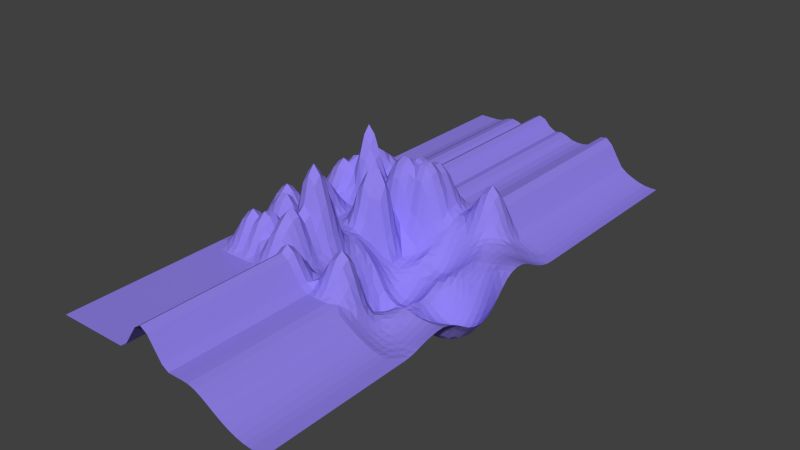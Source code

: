 # Source: floorScene.blend  (saved by Blender 2.75.0; exported with 4.5.12 LTS)
import bpy
from mathutils import Matrix  # noqa: F401  (used for matrix-valued properties, if any)

bpy.ops.wm.read_factory_settings(use_empty=True)
scene = bpy.context.scene
scene.name = 'Scene'

# ---- collections
col_collection_1 = bpy.data.collections.new('Collection 1'); scene.collection.children.link(col_collection_1)

# ---- materials (node trees are filled in below, after node groups)
mat_floorscene = bpy.data.materials.new('floorScene')
mat_floorscene.alpha_threshold = 0.0
mat_floorscene.use_transparent_shadow = False
mat_floorscene.diffuse_color = (0.2779, 0.2183, 0.8, 1.0)
mat_floorscene.roughness = 0.5

# ---- material node trees

# ---- world
world_world = bpy.data.worlds.new('World'); scene.world = world_world
world_world.color = (0.05088, 0.05088, 0.05088)
world_world.use_sun_shadow = False
world_world.sun_shadow_jitter_overblur = 0.0
world_world.cycles.sampling_method = 'MANUAL'
world_world.cycles.sample_map_resolution = 256

# ---- meshes
me_plane = bpy.data.meshes.new('Plane')
me_plane.from_pydata([(-1.0, -1.0, 0.0), (1.0, -1.0, -0.2393), (-1.0, 1.0, 0.0), (1.0, 1.0, -0.2393), (-1.0, 0.0, 0.01123), (0.0, -1.0, 0.1318), (1.0, 0.0, -0.3681), (0.0, 1.0, 0.04008), (0.0, 0.0, -0.3368), (-1.0, -0.5, 0.0), (0.5, -1.0, -0.088), (1.0, 0.5, -0.07914), (-0.5, 1.0, 0.01123), (-1.0, 0.5, 0.1586), (-0.5, -1.0, 0.0), (1.0, -0.5, -0.1734), (0.5, 1.0, 0.07778), (0.0, 0.5, -0.1023), (0.0, -0.5, -0.1935), (-0.5, 0.0, 0.0), (0.5, 0.0, -0.5066), (0.5, -0.5, -0.2233), (-0.5, -0.5, 0.1716), (-0.5, 0.5, 0.1665), (0.5, 0.5, -0.1826), (-1.0, -0.75, 0.0), (0.75, -1.0, -0.2167), (1.0, 0.75, -0.1923), (-0.75, 1.0, 0.01123), (-1.0, 0.25, 0.01123), (-0.25, -1.0, 0.1318), (1.0, -0.25, -0.2864), (0.25, 1.0, 0.01123), (0.0, 0.75, 0.3266), (0.0, -0.25, -0.3317), (-0.75, 0.0, 0.1318), (0.25, 0.0, -0.5183), (-1.0, -0.25, 0.1318), (0.25, -1.0, 0.0002848), (1.0, 0.25, -0.1774), (-0.25, 1.0, 0.146), (-1.0, 0.75, 0.0), (-0.75, -1.0, 0.0), (1.0, -0.75, -0.2047), (0.75, 1.0, -0.1923), (0.0, 0.25, -0.3347), (0.0, -0.75, -0.01869), (-0.25, 0.0, -0.03586), (0.75, 0.0, -0.5843), (0.5, -0.25, -0.4014), (0.5, -0.75, -0.157), (0.25, -0.5, -0.3546), (0.75, -0.5, -0.1742), (-0.5, -0.25, 0.1716), (-0.5, -0.75, 0.1629), (-0.75, -0.5, 0.1629), (-0.25, -0.5, 0.1716), (-0.5, 0.75, 0.1665), (-0.5, 0.25, 0.004494), (-0.75, 0.5, 0.2308), (-0.25, 0.5, 0.2806), (0.5, 0.75, 0.09889), (0.5, 0.25, -0.3468), (0.25, 0.5, -0.2272), (0.75, 0.5, -0.1169), (0.75, 0.25, -0.3897), (0.25, 0.25, -0.3886), (0.25, 0.75, 0.01064), (-0.25, 0.25, 0.4672), (-0.75, 0.25, 0.1318), (-0.75, 0.75, 0.1767), (-0.25, -0.75, 0.1629), (-0.75, -0.75, 0.2623), (-0.75, -0.25, 0.1629), (0.75, -0.75, -0.2377), (0.25, -0.75, 0.3091), (0.25, -0.25, -0.5466), (0.75, -0.25, -0.4753), (-0.25, -0.25, 0.1716), (-0.25, 0.75, 0.2999), (0.75, 0.75, -0.1314), (-1.0, -0.875, 0.0), (0.875, -1.0, -0.2387), (1.0, 0.875, -0.2333), (-0.875, 1.0, 0.0), (-1.0, 0.125, 0.05297), (-0.125, -1.0, 0.2623), (1.0, -0.125, -0.3518), (0.125, 1.0, 0.0), (0.0, 0.875, 0.2685), (0.0, -0.125, -0.3369), (-0.875, 0.0, 0.1318), (0.125, 0.0, -0.4963), (-1.0, -0.375, 0.01123), (0.375, -1.0, -0.01962), (1.0, 0.375, -0.08995), (-0.375, 1.0, 0.1348), (-1.0, 0.625, 0.06886), (-0.625, -1.0, 0.0), (1.0, -0.625, -0.1798), (0.625, 1.0, -0.1178), (0.0, 0.375, -0.2958), (0.0, -0.625, -0.1182), (-0.375, 0.0, 0.004494), (0.625, 0.0, -0.5618), (0.5, -0.125, -0.4718), (0.5, -0.625, -0.1911), (0.125, -0.5, -0.3102), (0.625, -0.5, -0.1531), (-0.5, -0.125, 0.006294), (-0.5, -0.625, 0.1992), (-0.875, -0.5, 0.06886), (-0.375, -0.5, 0.3897), (-0.5, 0.875, 0.1393), (-0.5, 0.375, 0.01272), (-0.875, 0.5, 0.3091), (-0.375, 0.5, 0.2376), (0.5, 0.875, 0.2364), (0.5, 0.375, -0.2564), (0.125, 0.5, -0.1953), (0.625, 0.5, -0.1312), (-1.0, -0.625, 0.0), (0.625, -1.0, -0.1633), (1.0, 0.625, -0.1292), (-0.625, 1.0, 0.05297), (-1.0, 0.375, 0.06886), (-0.375, -1.0, 0.0002848), (1.0, -0.375, -0.2139), (0.375, 1.0, 0.1216), (0.0, 0.625, 0.3455), (0.0, -0.375, -0.2674), (-0.625, 0.0, 0.01123), (0.375, 0.0, -0.4245), (-1.0, -0.125, 0.1318), (0.125, -1.0, 0.0), (1.0, 0.125, -0.3038), (-0.125, 1.0, 0.0476), (-1.0, 0.875, 0.0), (-0.875, -1.0, 0.0), (1.0, -0.875, -0.2355), (0.875, 1.0, -0.2333), (0.0, 0.125, -0.3647), (0.0, -0.875, 0.1318), (-0.125, 0.0, -0.1732), (0.875, 0.0, -0.5327), (0.5, -0.375, -0.3066), (0.5, -0.875, -0.1302), (0.375, -0.5, -0.3278), (0.875, -0.5, -0.1849), (-0.5, -0.375, 0.3897), (-0.5, -0.875, 0.06886), (-0.625, -0.5, 0.1027), (-0.125, -0.5, -0.05947), (-0.5, 0.625, 0.189), (-0.5, 0.125, 0.004839), (-0.625, 0.5, 0.3554), (-0.125, 0.5, 0.02582), (0.5, 0.625, -0.082), (0.5, 0.125, -0.4617), (0.375, 0.5, -0.2353), (0.875, 0.5, -0.09186), (0.75, 0.375, -0.1813), (0.75, 0.125, -0.5421), (0.625, 0.25, -0.3801), (0.875, 0.25, -0.3075), (0.25, 0.375, -0.3419), (0.25, 0.125, -0.4722), (0.125, 0.25, -0.3644), (0.375, 0.25, -0.35), (0.25, 0.875, 0.05297), (0.25, 0.625, -0.07715), (0.125, 0.75, 0.05119), (0.375, 0.75, 0.13), (-0.25, 0.375, 0.06611), (-0.25, 0.125, 0.2612), (-0.375, 0.25, 0.28), (-0.125, 0.25, -0.05116), (-0.75, 0.375, 0.06886), (-0.75, 0.125, 0.2623), (-0.875, 0.25, 0.1318), (-0.625, 0.25, 0.01123), (-0.75, 0.875, 0.1318), (-0.75, 0.625, 0.3196), (-0.875, 0.75, 0.0002848), (-0.625, 0.75, 0.3554), (-0.25, -0.625, 0.1992), (-0.25, -0.875, 0.1318), (-0.375, -0.75, 0.3382), (-0.125, -0.75, 0.05295), (-0.75, -0.625, 0.2623), (-0.75, -0.875, 0.05297), (-0.875, -0.75, 0.1318), (-0.625, -0.75, 0.2623), (-0.75, -0.125, 0.1318), (-0.75, -0.375, 0.3382), (-0.875, -0.25, 0.2623), (-0.625, -0.25, 0.1027), (0.75, -0.625, -0.2084), (0.75, -0.875, -0.2465), (0.625, -0.75, -0.2169), (0.875, -0.75, -0.2331), (0.25, -0.625, 0.03839), (0.25, -0.875, 0.1586), (0.125, -0.75, 0.1298), (0.375, -0.75, 0.09355), (0.25, -0.125, -0.5412), (0.25, -0.375, -0.461), (0.125, -0.25, -0.533), (0.375, -0.25, -0.4252), (0.75, -0.125, -0.5517), (0.75, -0.375, -0.3057), (0.625, -0.25, -0.4631), (0.875, -0.25, -0.3858), (-0.25, -0.125, 0.0005682), (-0.25, -0.375, 0.3897), (-0.375, -0.25, 0.3897), (-0.125, -0.25, -0.09648), (-0.25, 0.875, 0.3347), (-0.25, 0.625, 0.4433), (-0.375, 0.75, 0.2407), (-0.125, 0.75, 0.3837), (0.75, 0.875, -0.1747), (0.75, 0.625, -0.1164), (0.625, 0.75, -0.08113), (0.875, 0.75, -0.1747), (0.875, 0.625, -0.1216), (0.625, 0.625, -0.1002), (0.625, 0.875, -0.06087), (-0.125, 0.625, 0.4204), (-0.375, 0.625, 0.3805), (-0.375, 0.875, 0.3017), (-0.125, -0.375, -0.0601), (-0.375, -0.375, 0.6951), (-0.375, -0.125, 0.01531), (0.875, -0.375, -0.2584), (0.625, -0.375, -0.3088), (0.625, -0.125, -0.5458), (0.375, -0.375, -0.4077), (0.125, -0.375, -0.431), (0.125, -0.125, -0.5055), (0.375, -0.875, 0.02664), (0.125, -0.875, 0.06886), (0.125, -0.625, -0.1001), (0.875, -0.875, -0.2453), (0.625, -0.875, -0.2064), (0.625, -0.625, -0.1829), (-0.625, -0.375, 0.2689), (-0.875, -0.375, 0.1586), (-0.875, -0.125, 0.2623), (-0.625, -0.875, 0.05297), (-0.875, -0.875, 0.01123), (-0.875, -0.625, 0.1318), (-0.125, -0.875, 0.2623), (-0.375, -0.875, 0.1586), (-0.375, -0.625, 0.4184), (-0.625, 0.625, 0.5545), (-0.875, 0.625, 0.1625), (-0.875, 0.875, 0.0), (-0.625, 0.125, 0.05297), (-0.875, 0.125, 0.2623), (-0.875, 0.375, 0.1586), (-0.125, 0.125, -0.2301), (-0.375, 0.125, 0.2862), (-0.375, 0.375, -0.008706), (0.375, 0.625, -0.087), (0.125, 0.625, -0.02481), (0.125, 0.875, 0.04279), (0.375, 0.125, -0.4026), (0.125, 0.125, -0.4558), (0.125, 0.375, -0.2595), (0.875, 0.125, -0.4776), (0.625, 0.125, -0.5236), (0.625, 0.375, -0.2141), (0.875, 0.375, -0.1158), (0.375, 0.375, -0.3337), (0.375, 0.875, 0.2612), (-0.125, 0.375, -0.2049), (-0.625, 0.375, 0.05297), (-0.625, 0.875, 0.2623), (-0.125, -0.625, -0.03054), (-0.625, -0.625, 0.3058), (-0.625, -0.125, 0.0), (0.875, -0.625, -0.2065), (0.375, -0.625, -0.1409), (0.375, -0.125, -0.4039), (0.875, -0.125, -0.5002), (-0.125, -0.125, -0.09496), (-0.125, 0.875, 0.304), (0.875, 0.875, -0.2117), (-1.0, -0.9375, 0.0), (0.9375, -1.0, -0.2395), (1.0, 0.9375, -0.2393), (-0.9375, 1.0, 0.0), (-1.0, 0.0625, 0.03938), (-0.0625, -1.0, 0.2231), (1.0, -0.0625, -0.3664), (0.0625, 1.0, 0.01123), (0.0, 0.9375, 0.1525), (0.0, -0.0625, -0.2925), (-0.9375, 0.0, 0.06886), (0.0625, 0.0, -0.4447), (-1.0, -0.4375, 0.0), (0.4375, -1.0, -0.05035), (1.0, 0.4375, -0.07622), (-0.4375, 1.0, 0.06886), (-1.0, 0.5625, 0.1318), (-0.5625, -1.0, 0.0), (1.0, -0.5625, -0.1736), (0.5625, 1.0, -0.02315), (0.0, 0.4375, -0.2528), (0.0, -0.5625, -0.1604), (-0.4375, 0.0, 0.0), (0.5625, 0.0, -0.5385), (0.5, -0.0625, -0.4905), (0.5, -0.5625, -0.2031), (0.0625, -0.5, -0.2606), (0.5625, -0.5, -0.171), (-0.5, -0.0625, 0.0), (-0.5, -0.5625, 0.1378), (-0.9375, -0.5, 0.01123), (-0.4375, -0.5, 0.3244), (-0.5, 0.9375, 0.06886), (-0.5, 0.4375, 0.08531), (-0.9375, 0.5, 0.2623), (-0.4375, 0.5, 0.129), (0.5, 0.9375, 0.1858), (0.5, 0.4375, -0.2255), (0.0625, 0.5, -0.1881), (0.5625, 0.5, -0.1515), (-1.0, -0.6875, 0.0002848), (0.6875, -1.0, -0.1937), (1.0, 0.6875, -0.1623), (-0.6875, 1.0, 0.03938), (-1.0, 0.3125, 0.01123), (-0.3125, -1.0, 0.03938), (1.0, -0.3125, -0.2467), (0.3125, 1.0, 0.0673), (0.0, 0.6875, 0.374), (0.0, -0.3125, -0.3065), (-0.6875, 0.0, 0.06886), (0.3125, 0.0, -0.4786), (-1.0, -0.1875, 0.1586), (0.1875, -1.0, 0.0), (1.0, 0.1875, -0.2438), (-0.1875, 1.0, 0.08135), (-1.0, 0.8125, 0.0), (-0.8125, -1.0, 0.0), (1.0, -0.8125, -0.2233), (0.8125, 1.0, -0.2168), (0.0, 0.1875, -0.3492), (0.0, -0.8125, 0.06679), (-0.1875, 0.0, -0.1013), (0.8125, 0.0, -0.5698), (0.5, -0.3125, -0.3548), (0.5, -0.8125, -0.1439), (0.3125, -0.5, -0.3561), (0.8125, -0.5, -0.1833), (-0.5, -0.3125, 0.3244), (-0.5, -0.8125, 0.1318), (-0.6875, -0.5, 0.1572), (-0.1875, -0.5, 0.02322), (-0.5, 0.6875, 0.1072), (-0.5, 0.1875, 0.01516), (-0.6875, 0.5, 0.3698), (-0.1875, 0.5, 0.1473), (0.5, 0.6875, -0.01367), (0.5, 0.1875, -0.4102), (0.3125, 0.5, -0.2414), (0.8125, 0.5, -0.1052), (0.75, 0.4375, -0.1319), (0.75, 0.1875, -0.4799), (0.5625, 0.25, -0.3676), (0.8125, 0.25, -0.363), (0.25, 0.4375, -0.2953), (0.25, 0.1875, -0.4346), (0.0625, 0.25, -0.3382), (0.3125, 0.25, -0.3787), (0.25, 0.9375, 0.03938), (0.25, 0.6875, -0.02375), (0.0625, 0.75, 0.1973), (0.3125, 0.75, 0.06886), (-0.25, 0.4375, 0.01714), (-0.25, 0.1875, 0.3567), (-0.4375, 0.25, 0.1066), (-0.1875, 0.25, 0.3456), (-0.75, 0.4375, 0.1318), (-0.75, 0.1875, 0.2231), (-0.9375, 0.25, 0.06886), (-0.6875, 0.25, 0.06886), (-0.75, 0.9375, 0.06886), (-0.75, 0.6875, 0.09506), (-0.9375, 0.75, 0.0), (-0.6875, 0.75, 0.3698), (-0.25, -0.5625, 0.1378), (-0.25, -0.8125, 0.1318), (-0.4375, -0.75, 0.2859), (-0.1875, -0.75, 0.05297), (-0.75, -0.5625, 0.1588), (-0.75, -0.8125, 0.1586), (-0.9375, -0.75, 0.03938), (-0.6875, -0.75, 0.2231), (-0.75, -0.0625, 0.06886), (-0.75, -0.3125, 0.2859), (-0.9375, -0.25, 0.2231), (-0.6875, -0.25, 0.1572), (0.75, -0.5625, -0.1907), (0.75, -0.8125, -0.2475), (0.5625, -0.75, -0.188), (0.8125, -0.75, -0.2389), (0.25, -0.5625, -0.2029), (0.25, -0.8125, 0.2623), (0.0625, -0.75, 0.008221), (0.3125, -0.75, 0.2587), (0.25, -0.0625, -0.4978), (0.25, -0.3125, -0.5067), (0.0625, -0.25, -0.4542), (0.3125, -0.25, -0.4954), (0.75, -0.0625, -0.5638), (0.75, -0.3125, -0.3998), (0.5625, -0.25, -0.4341), (0.8125, -0.25, -0.4466), (-0.25, -0.0625, -0.01315), (-0.25, -0.3125, 0.3244), (-0.4375, -0.25, 0.3244), (-0.1875, -0.25, 0.02401), (-0.25, 0.9375, 0.2649), (-0.25, 0.6875, 0.4106), (-0.4375, 0.75, 0.1305), (-0.1875, 0.75, 0.3088), (0.75, 0.9375, -0.1878), (0.75, 0.6875, -0.1218), (0.5625, 0.75, 0.003663), (0.8125, 0.75, -0.1545), (-1.0, -0.8125, 0.0), (0.8125, -1.0, -0.2316), (1.0, 0.8125, -0.2168), (-0.8125, 1.0, 0.0), (-1.0, 0.1875, 0.03938), (-0.1875, -1.0, 0.2231), (1.0, -0.1875, -0.3256), (0.1875, 1.0, 0.0), (0.0, 0.8125, 0.3299), (0.0, -0.1875, -0.3497), (-0.8125, 0.0, 0.1586), (0.1875, 0.0, -0.5237), (-1.0, -0.3125, 0.06886), (0.3125, -1.0, -0.002135), (1.0, 0.3125, -0.1217), (-0.3125, 1.0, 0.1678), (-1.0, 0.6875, 0.01123), (-0.6875, -1.0, 0.0), (1.0, -0.6875, -0.1902), (0.6875, 1.0, -0.1623), (0.0, 0.3125, -0.3181), (0.0, -0.6875, -0.07181), (-0.3125, 0.0, 0.003848), (0.6875, 0.0, -0.5806), (0.5, -0.1875, -0.4437), (0.5, -0.6875, -0.1746), (0.1875, -0.5, -0.3401), (0.6875, -0.5, -0.1582), (-0.5, -0.1875, 0.04141), (-0.5, -0.6875, 0.1924), (-0.8125, -0.5, 0.1318), (-0.3125, -0.5, 0.3244), (-0.5, 0.8125, 0.1798), (-0.5, 0.3125, -0.0007643), (-0.8125, 0.5, 0.2838), (-0.3125, 0.5, 0.2995), (0.5, 0.8125, 0.1974), (0.5, 0.3125, -0.2958), (0.1875, 0.5, -0.1941), (0.6875, 0.5, -0.1251), (-1.0, -0.5625, 0.0), (0.5625, -1.0, -0.1271), (1.0, 0.5625, -0.09725), (-0.5625, 1.0, 0.03938), (-1.0, 0.4375, 0.1318), (-0.4375, -1.0, 0.0), (1.0, -0.4375, -0.1892), (0.4375, 1.0, 0.1325), (0.0, 0.5625, 0.1753), (0.0, -0.4375, -0.2292), (-0.5625, 0.0, 0.0), (0.4375, 0.0, -0.4495), (-1.0, -0.0625, 0.06886), (0.0625, -1.0, 0.03938), (1.0, 0.0625, -0.3469), (-0.0625, 1.0, 0.05827), (-1.0, 0.9375, 0.0), (-0.9375, -1.0, 0.0), (1.0, -0.9375, -0.2393), (0.9375, 1.0, -0.2393), (0.0, 0.0625, -0.364), (0.0, -0.9375, 0.1586), (-0.0625, 0.0, -0.2512), (0.9375, 0.0, -0.4584), (0.5, -0.4375, -0.2625), (0.5, -0.9375, -0.1104), (0.4375, -0.5, -0.2796), (0.9375, -0.5, -0.1806), (-0.5, -0.4375, 0.3244), (-0.5, -0.9375, 0.01123), (-0.5625, -0.5, 0.08737), (-0.0625, -0.5, -0.126), (-0.5, 0.5625, 0.208), (-0.5, 0.0625, 0.0), (-0.5625, 0.5, 0.2583), (-0.0625, 0.5, -0.007069), (0.5, 0.5625, -0.129), (0.5, 0.0625, -0.4963), (0.4375, 0.5, -0.2131), (0.9375, 0.5, -0.08257), (0.75, 0.3125, -0.2763), (0.75, 0.0625, -0.577), (0.6875, 0.25, -0.389), (0.9375, 0.25, -0.2324), (0.25, 0.3125, -0.3615), (0.25, 0.0625, -0.5039), (0.1875, 0.25, -0.3874), (0.4375, 0.25, -0.3354), (0.25, 0.8125, 0.03938), (0.25, 0.5625, -0.1499), (0.1875, 0.75, -0.002378), (0.4375, 0.75, 0.1477), (-0.25, 0.3125, 0.3706), (-0.25, 0.0625, 0.06212), (-0.3125, 0.25, 0.3641), (-0.0625, 0.25, -0.3065), (-0.75, 0.3125, 0.03938), (-0.75, 0.0625, 0.2231), (-0.8125, 0.25, 0.1586), (-0.5625, 0.25, 0.0), (-0.75, 0.8125, 0.1588), (-0.75, 0.5625, 0.3499), (-0.8125, 0.75, 0.03938), (-0.5625, 0.75, 0.2583), (-0.25, -0.6875, 0.1924), (-0.25, -0.9375, 0.1586), (-0.3125, -0.75, 0.2859), (-0.0625, -0.75, 0.03016), (-0.75, -0.6875, 0.3091), (-0.75, -0.9375, 0.0002848), (-0.8125, -0.75, 0.2231), (-0.5625, -0.75, 0.226), (-0.75, -0.1875, 0.1588), (-0.75, -0.4375, 0.2859), (-0.8125, -0.25, 0.2231), (-0.5625, -0.25, 0.04141), (0.75, -0.6875, -0.2247), (0.75, -0.9375, -0.2355), (0.6875, -0.75, -0.2333), (0.9375, -0.75, -0.2208), (0.25, -0.6875, 0.2442), (0.25, -0.9375, 0.05297), (0.1875, -0.75, 0.2592), (0.4375, -0.75, -0.08102), (0.25, -0.1875, -0.5633), (0.25, -0.4375, -0.4173), (0.1875, -0.25, -0.5597), (0.4375, -0.25, -0.3816), (0.75, -0.1875, -0.5264), (0.75, -0.4375, -0.2232), (0.6875, -0.25, -0.4793), (0.9375, -0.25, -0.3378), (-0.25, -0.1875, 0.04114), (-0.25, -0.4375, 0.3244), (-0.3125, -0.25, 0.3244), (-0.0625, -0.25, -0.2151), (-0.25, 0.8125, 0.3459), (-0.25, 0.5625, 0.4106), (-0.3125, 0.75, 0.3037), (-0.0625, 0.75, 0.3873), (0.75, 0.8125, -0.1545), (0.75, 0.5625, -0.113), (0.6875, 0.75, -0.1134), (0.9375, 0.75, -0.1878), (0.875, 0.6875, -0.1471), (0.875, 0.5625, -0.1003), (0.8125, 0.625, -0.1195), (0.9375, 0.625, -0.1258), (0.625, 0.6875, -0.09302), (0.625, 0.5625, -0.1141), (0.5625, 0.625, -0.08852), (0.6875, 0.625, -0.1104), (0.625, 0.9375, -0.08513), (0.625, 0.8125, -0.06062), (0.5625, 0.875, 0.08966), (0.6875, 0.875, -0.1466), (-0.125, 0.6875, 0.4342), (-0.125, 0.5625, 0.3037), (-0.1875, 0.625, 0.3787), (-0.0625, 0.625, 0.4173), (-0.375, 0.6875, 0.3459), (-0.375, 0.5625, 0.3459), (-0.4375, 0.625, 0.2507), (-0.3125, 0.625, 0.4408), (-0.375, 0.9375, 0.2418), (-0.375, 0.8125, 0.2989), (-0.4375, 0.875, 0.1849), (-0.3125, 0.875, 0.3555), (-0.125, -0.3125, -0.0788), (-0.125, -0.4375, -0.05829), (-0.1875, -0.375, 0.1271), (-0.0625, -0.375, -0.1618), (-0.375, -0.3125, 0.6176), (-0.375, -0.4375, 0.6176), (-0.4375, -0.375, 0.6176), (-0.3125, -0.375, 0.6176), (-0.375, -0.0625, 0.000715), (-0.375, -0.1875, 0.1344), (-0.4375, -0.125, 0.0124), (-0.3125, -0.125, 0.0124), (0.875, -0.3125, -0.3259), (0.875, -0.4375, -0.2116), (0.8125, -0.375, -0.2849), (0.9375, -0.375, -0.2318), (0.625, -0.3125, -0.3925), (0.625, -0.4375, -0.2211), (0.5625, -0.375, -0.2985), (0.6875, -0.375, -0.314), (0.625, -0.0625, -0.5451), (0.625, -0.1875, -0.516), (0.5625, -0.125, -0.5136), (0.6875, -0.125, -0.5578), (0.375, -0.3125, -0.4264), (0.375, -0.4375, -0.376), (0.3125, -0.375, -0.4485), (0.4375, -0.375, -0.3469), (0.125, -0.3125, -0.4927), (0.125, -0.4375, -0.3699), (0.0625, -0.375, -0.3657), (0.1875, -0.375, -0.461), (0.125, -0.0625, -0.4713), (0.125, -0.1875, -0.5431), (0.0625, -0.125, -0.4455), (0.1875, -0.125, -0.5524), (0.375, -0.8125, 0.08552), (0.375, -0.9375, -0.02062), (0.3125, -0.875, 0.1232), (0.4375, -0.875, -0.07512), (0.125, -0.8125, 0.1248), (0.125, -0.9375, 0.01123), (0.0625, -0.875, 0.03938), (0.1875, -0.875, 0.1318), (0.125, -0.5625, -0.2345), (0.125, -0.6875, 0.049), (0.0625, -0.625, -0.1476), (0.1875, -0.625, -0.009531), (0.875, -0.8125, -0.2446), (0.875, -0.9375, -0.2458), (0.8125, -0.875, -0.2508), (0.9375, -0.875, -0.2423), (0.625, -0.8125, -0.2167), (0.625, -0.9375, -0.1877), (0.5625, -0.875, -0.1718), (0.6875, -0.875, -0.2316), (0.625, -0.5625, -0.1664), (0.625, -0.6875, -0.2052), (0.5625, -0.625, -0.1811), (0.6875, -0.625, -0.1985), (-0.625, -0.3125, 0.2183), (-0.625, -0.4375, 0.2183), (-0.6875, -0.375, 0.3453), (-0.5625, -0.375, 0.1344), (-0.875, -0.3125, 0.1586), (-0.875, -0.4375, 0.1318), (-0.9375, -0.375, 0.05297), (-0.8125, -0.375, 0.263), (-0.875, -0.0625, 0.1586), (-0.875, -0.1875, 0.3091), (-0.9375, -0.125, 0.2231), (-0.8125, -0.125, 0.2231), (-0.625, -0.8125, 0.1586), (-0.625, -0.9375, 0.0002848), (-0.6875, -0.875, 0.03938), (-0.5625, -0.875, 0.03938), (-0.875, -0.8125, 0.06886), (-0.875, -0.9375, 0.0), (-0.9375, -0.875, 0.0), (-0.8125, -0.875, 0.03938), (-0.875, -0.5625, 0.06886), (-0.875, -0.6875, 0.1586), (-0.9375, -0.625, 0.03938), (-0.8125, -0.625, 0.2231), (-0.125, -0.8125, 0.1586), (-0.125, -0.9375, 0.3091), (-0.1875, -0.875, 0.2231), (-0.0625, -0.875, 0.2231), (-0.375, -0.8125, 0.263), (-0.375, -0.9375, 0.05297), (-0.4375, -0.875, 0.1318), (-0.3125, -0.875, 0.1318), (-0.375, -0.5625, 0.3324), (-0.375, -0.6875, 0.3958), (-0.4375, -0.625, 0.3576), (-0.3125, -0.625, 0.3576), (-0.625, 0.6875, 0.3506), (-0.625, 0.5625, 0.4606), (-0.6875, 0.625, 0.6305), (-0.5625, 0.625, 0.3819), (-0.875, 0.6875, 0.05297), (-0.875, 0.5625, 0.2644), (-0.9375, 0.625, 0.1318), (-0.8125, 0.625, 0.202), (-0.875, 0.9375, 0.0), (-0.875, 0.8125, 0.0002848), (-0.9375, 0.875, 0.0), (-0.8125, 0.875, 0.03938), (-0.625, 0.1875, 0.03938), (-0.625, 0.0625, 0.03938), (-0.6875, 0.125, 0.1586), (-0.5625, 0.125, 0.0002848), (-0.875, 0.1875, 0.2231), (-0.875, 0.0625, 0.2231), (-0.9375, 0.125, 0.1586), (-0.8125, 0.125, 0.3091), (-0.875, 0.4375, 0.2623), (-0.875, 0.3125, 0.05297), (-0.9375, 0.375, 0.1318), (-0.8125, 0.375, 0.1318), (-0.125, 0.1875, -0.1319), (-0.125, 0.0625, -0.2254), (-0.1875, 0.125, -0.03351), (-0.0625, 0.125, -0.3145), (-0.375, 0.1875, 0.3643), (-0.375, 0.0625, 0.1146), (-0.4375, 0.125, 0.1194), (-0.3125, 0.125, 0.3643), (-0.375, 0.4375, 0.0586), (-0.375, 0.3125, 0.0727), (-0.4375, 0.375, -0.009478), (-0.3125, 0.375, 0.05297), (0.375, 0.6875, 0.01291), (0.375, 0.5625, -0.1613), (0.3125, 0.625, -0.08559), (0.4375, 0.625, -0.08259), (0.125, 0.6875, 0.0412), (0.125, 0.5625, -0.1229), (0.0625, 0.625, 0.1597), (0.1875, 0.625, -0.06622), (0.125, 0.9375, 0.01123), (0.125, 0.8125, 0.06778), (0.0625, 0.875, 0.1576), (0.1875, 0.875, 0.0002848), (0.375, 0.1875, -0.3718), (0.375, 0.0625, -0.4215), (0.3125, 0.125, -0.4454), (0.4375, 0.125, -0.4145), (0.125, 0.1875, -0.4144), (0.125, 0.0625, -0.4858), (0.0625, 0.125, -0.4133), (0.1875, 0.125, -0.4761), (0.125, 0.4375, -0.2401), (0.125, 0.3125, -0.305), (0.0625, 0.375, -0.2939), (0.1875, 0.375, -0.3014), (0.875, 0.1875, -0.4054), (0.875, 0.0625, -0.5198), (0.8125, 0.125, -0.5235), (0.9375, 0.125, -0.3947), (0.625, 0.1875, -0.4632), (0.625, 0.0625, -0.5586), (0.5625, 0.125, -0.5011), (0.6875, 0.125, -0.5382), (0.625, 0.4375, -0.1588), (0.625, 0.3125, -0.2878), (0.5625, 0.375, -0.2333), (0.6875, 0.375, -0.1987), (0.875, 0.4375, -0.09601), (0.875, 0.3125, -0.1994), (0.8125, 0.375, -0.1511), (0.9375, 0.375, -0.09996), (0.375, 0.4375, -0.2957), (0.375, 0.3125, -0.3433), (0.3125, 0.375, -0.3526), (0.4375, 0.375, -0.2957), (0.375, 0.9375, 0.219), (0.375, 0.8125, 0.222), (0.3125, 0.875, 0.1586), (0.4375, 0.875, 0.3037), (-0.125, 0.4375, -0.1477), (-0.125, 0.3125, -0.1119), (-0.1875, 0.375, -0.04791), (-0.0625, 0.375, -0.2617), (-0.625, 0.4375, 0.1588), (-0.625, 0.3125, 0.0002848), (-0.6875, 0.375, 0.03938), (-0.5625, 0.375, 0.03938), (-0.625, 0.9375, 0.1586), (-0.625, 0.8125, 0.3091), (-0.6875, 0.875, 0.2231), (-0.5625, 0.875, 0.2231), (-0.125, -0.5625, -0.05032), (-0.125, -0.6875, -0.01071), (-0.1875, -0.625, 0.04419), (-0.0625, -0.625, -0.07181), (-0.625, -0.5625, 0.2108), (-0.625, -0.6875, 0.3226), (-0.6875, -0.625, 0.2324), (-0.5625, -0.625, 0.2975), (-0.625, -0.0625, 0.0), (-0.625, -0.1875, 0.01325), (-0.6875, -0.125, 0.03938), (-0.5625, -0.125, 0.000715), (0.875, -0.5625, -0.1942), (0.875, -0.6875, -0.2197), (0.8125, -0.625, -0.2111), (0.9375, -0.625, -0.1952), (0.375, -0.5625, -0.2523), (0.375, -0.6875, 0.006954), (0.3125, -0.625, -0.02058), (0.4375, -0.625, -0.1989), (0.375, -0.0625, -0.4092), (0.375, -0.1875, -0.4117), (0.3125, -0.125, -0.4835), (0.4375, -0.125, -0.4155), (0.875, -0.0625, -0.5159), (0.875, -0.1875, -0.4555), (0.8125, -0.125, -0.5402), (0.9375, -0.125, -0.4224), (-0.125, -0.0625, -0.1166), (-0.125, -0.1875, -0.1034), (-0.1875, -0.125, -0.03455), (-0.0625, -0.125, -0.2035), (-0.125, 0.9375, 0.1768), (-0.125, 0.8125, 0.374), (-0.1875, 0.875, 0.2507), (-0.0625, 0.875, 0.321), (0.875, 0.9375, -0.2276), (0.875, 0.8125, -0.197), (0.8125, 0.875, -0.197), (0.9375, 0.875, -0.2276), (0.9375, 0.8125, -0.2117), (0.8125, 0.8125, -0.1747), (0.8125, 0.9375, -0.2117), (-0.0625, 0.8125, 0.3862), (-0.1875, 0.8125, 0.2961), (-0.1875, 0.9375, 0.1805), (-0.0625, -0.1875, -0.2199), (-0.1875, -0.1875, -0.01737), (-0.1875, -0.0625, -0.05687), (0.9375, -0.1875, -0.3854), (0.8125, -0.1875, -0.5007), (0.8125, -0.0625, -0.5527), (0.4375, -0.1875, -0.3954), (0.3125, -0.1875, -0.5068), (0.3125, -0.0625, -0.4566), (0.4375, -0.6875, -0.134), (0.3125, -0.6875, 0.1849), (0.3125, -0.5625, -0.2342), (0.9375, -0.6875, -0.2071), (0.8125, -0.6875, -0.2257), (0.8125, -0.5625, -0.1962), (-0.5625, -0.1875, 0.01013), (-0.6875, -0.1875, 0.05314), (-0.6875, -0.0625, 0.01123), (-0.5625, -0.6875, 0.2971), (-0.6875, -0.6875, 0.2626), (-0.6875, -0.5625, 0.1429), (-0.0625, -0.6875, -0.03807), (-0.1875, -0.6875, 0.05314), (-0.1875, -0.5625, 0.0134), (-0.5625, 0.8125, 0.2635), (-0.6875, 0.8125, 0.2715), (-0.6875, 0.9375, 0.1318), (-0.5625, 0.3125, 0.0), (-0.6875, 0.3125, 0.01123), (-0.6875, 0.4375, 0.1319), (-0.0625, 0.3125, -0.3017), (-0.1875, 0.3125, 0.2279), (-0.1875, 0.4375, -0.07947), (0.4375, 0.8125, 0.2558), (0.3125, 0.8125, 0.1318), (0.3125, 0.9375, 0.1313), (0.4375, 0.3125, -0.3089), (0.3125, 0.3125, -0.3662), (0.3125, 0.4375, -0.3085), (0.9375, 0.3125, -0.1503), (0.8125, 0.3125, -0.2483), (0.8125, 0.4375, -0.1149), (0.6875, 0.3125, -0.2794), (0.5625, 0.3125, -0.2939), (0.5625, 0.4375, -0.1876), (0.6875, 0.0625, -0.5742), (0.5625, 0.0625, -0.5373), (0.5625, 0.1875, -0.4426), (0.9375, 0.0625, -0.4417), (0.8125, 0.0625, -0.5601), (0.8125, 0.1875, -0.458), (0.1875, 0.3125, -0.3287), (0.0625, 0.3125, -0.3134), (0.0625, 0.4375, -0.2634), (0.1875, 0.0625, -0.5101), (0.0625, 0.0625, -0.4434), (0.0625, 0.1875, -0.3689), (0.4375, 0.0625, -0.4397), (0.3125, 0.0625, -0.4705), (0.3125, 0.1875, -0.4122), (0.1875, 0.8125, 0.0003078), (0.0625, 0.8125, 0.2081), (0.0625, 0.9375, 0.07392), (0.1875, 0.5625, -0.1224), (0.0625, 0.5625, -0.01274), (0.0625, 0.6875, 0.2269), (0.4375, 0.5625, -0.148), (0.3125, 0.5625, -0.1625), (0.3125, 0.6875, -0.0145), (-0.3125, 0.3125, 0.276), (-0.4375, 0.3125, 0.008535), (-0.4375, 0.4375, 0.02833), (-0.3125, 0.0625, 0.1462), (-0.4375, 0.0625, 0.03155), (-0.4375, 0.1875, 0.1625), (-0.0625, 0.0625, -0.2956), (-0.1875, 0.0625, -0.1148), (-0.1875, 0.1875, 0.2174), (-0.8125, 0.3125, 0.05297), (-0.9375, 0.3125, 0.03938), (-0.9375, 0.4375, 0.2231), (-0.8125, 0.0625, 0.2623), (-0.9375, 0.0625, 0.1318), (-0.9375, 0.1875, 0.1318), (-0.5625, 0.0625, 0.0), (-0.6875, 0.0625, 0.1318), (-0.6875, 0.1875, 0.1318), (-0.8125, 0.8125, 0.05297), (-0.9375, 0.8125, 0.0), (-0.9375, 0.9375, 0.0), (-0.8125, 0.5625, 0.3299), (-0.9375, 0.5625, 0.2231), (-0.9375, 0.6875, 0.03938), (-0.5625, 0.5625, 0.358), (-0.6875, 0.5625, 0.5545), (-0.6875, 0.6875, 0.3196), (-0.3125, -0.6875, 0.3388), (-0.4375, -0.6875, 0.3388), (-0.4375, -0.5625, 0.2739), (-0.3125, -0.9375, 0.05297), (-0.4375, -0.9375, 0.03938), (-0.4375, -0.8125, 0.2231), (-0.0625, -0.9375, 0.2623), (-0.1875, -0.9375, 0.2623), (-0.1875, -0.8125, 0.1318), (-0.8125, -0.6875, 0.2623), (-0.9375, -0.6875, 0.05297), (-0.9375, -0.5625, 0.01123), (-0.8125, -0.9375, 0.0), (-0.9375, -0.9375, 0.0), (-0.9375, -0.8125, 0.01123), (-0.5625, -0.9375, 0.0), (-0.6875, -0.9375, 0.0), (-0.6875, -0.8125, 0.1318), (-0.8125, -0.1875, 0.2623), (-0.9375, -0.1875, 0.2623), (-0.9375, -0.0625, 0.1318), (-0.8125, -0.4375, 0.2231), (-0.9375, -0.4375, 0.03938), (-0.9375, -0.3125, 0.1318), (-0.5625, -0.4375, 0.1033), (-0.6875, -0.4375, 0.2914), (-0.6875, -0.3125, 0.2914), (0.6875, -0.6875, -0.2171), (0.5625, -0.6875, -0.1858), (0.5625, -0.5625, -0.1747), (0.6875, -0.9375, -0.2162), (0.5625, -0.9375, -0.1516), (0.5625, -0.8125, -0.1846), (0.9375, -0.9375, -0.2387), (0.8125, -0.9375, -0.2453), (0.8125, -0.8125, -0.2465), (0.1875, -0.6875, 0.1835), (0.0625, -0.6875, -0.05796), (0.0625, -0.5625, -0.2116), (0.1875, -0.9375, 0.03938), (0.0625, -0.9375, 0.05297), (0.0625, -0.8125, 0.02817), (0.4375, -0.9375, -0.06855), (0.3125, -0.9375, 0.03275), (0.3125, -0.8125, 0.2184), (0.1875, -0.1875, -0.5774), (0.0625, -0.1875, -0.45), (0.0625, -0.0625, -0.4046), (0.1875, -0.4375, -0.4034), (0.0625, -0.4375, -0.3102), (0.0625, -0.3125, -0.4222), (0.4375, -0.4375, -0.3185), (0.3125, -0.4375, -0.4115), (0.3125, -0.3125, -0.4745), (0.6875, -0.1875, -0.5306), (0.5625, -0.1875, -0.4846), (0.5625, -0.0625, -0.5148), (0.6875, -0.4375, -0.2173), (0.5625, -0.4375, -0.2302), (0.5625, -0.3125, -0.3691), (0.9375, -0.4375, -0.2021), (0.8125, -0.4375, -0.2195), (0.8125, -0.3125, -0.3678), (-0.3125, -0.1875, 0.1033), (-0.4375, -0.1875, 0.1033), (-0.4375, -0.0625, 0.0002666), (-0.3125, -0.4375, 0.5383), (-0.4375, -0.4375, 0.5383), (-0.4375, -0.3125, 0.5383), (-0.0625, -0.4375, -0.1397), (-0.1875, -0.4375, 0.09031), (-0.1875, -0.3125, 0.09347), (-0.3125, 0.8125, 0.3558), (-0.4375, 0.8125, 0.1805), (-0.4375, 0.9375, 0.1393), (-0.3125, 0.5625, 0.4093), (-0.4375, 0.5625, 0.2174), (-0.4375, 0.6875, 0.2174), (-0.0625, 0.5625, 0.294), (-0.1875, 0.5625, 0.3302), (-0.1875, 0.6875, 0.3671), (0.6875, 0.8125, -0.1292), (0.5625, 0.8125, 0.06952), (0.5625, 0.9375, 0.05089), (0.6875, 0.5625, -0.116), (0.5625, 0.5625, -0.1153), (0.5625, 0.6875, -0.06386), (0.9375, 0.5625, -0.09636), (0.8125, 0.5625, -0.1071), (0.8125, 0.6875, -0.1346), (0.9375, 0.6875, -0.1584), (0.6875, 0.6875, -0.1067), (0.6875, 0.9375, -0.1584), (-0.0625, 0.6875, 0.4338), (-0.3125, 0.6875, 0.4093), (-0.3125, 0.9375, 0.2893), (-0.0625, -0.3125, -0.1934), (-0.3125, -0.3125, 0.5383), (-0.3125, -0.0625, 0.0002666), (0.9375, -0.3125, -0.2809), (0.6875, -0.3125, -0.4059), (0.6875, -0.0625, -0.5569), (0.4375, -0.3125, -0.3664), (0.1875, -0.3125, -0.5174), (0.1875, -0.0625, -0.4995), (0.4375, -0.8125, -0.06395), (0.1875, -0.8125, 0.2231), (0.1875, -0.5625, -0.2174), (0.9375, -0.8125, -0.2359), (0.6875, -0.8125, -0.2377), (0.6875, -0.5625, -0.1776), (-0.5625, -0.3125, 0.1033), (-0.8125, -0.3125, 0.2231), (-0.8125, -0.0625, 0.1318), (-0.5625, -0.8125, 0.1318), (-0.8125, -0.8125, 0.1318), (-0.8125, -0.5625, 0.1318), (-0.0625, -0.8125, 0.1318), (-0.3125, -0.8125, 0.2231), (-0.3125, -0.5625, 0.2739), (-0.5625, 0.6875, 0.2056), (-0.8125, 0.6875, 0.03938), (-0.8125, 0.9375, 0.01123), (-0.5625, 0.1875, 0.0), (-0.8125, 0.1875, 0.2623), (-0.8125, 0.4375, 0.2231), (-0.0625, 0.1875, -0.3143), (-0.3125, 0.1875, 0.4626), (-0.3125, 0.4375, 0.06673), (0.4375, 0.6875, 0.01869), (0.1875, 0.6875, -0.02569), (0.1875, 0.9375, 0.0), (0.4375, 0.1875, -0.3783), (0.1875, 0.1875, -0.4354), (0.1875, 0.4375, -0.2584), (0.9375, 0.1875, -0.3211), (0.6875, 0.1875, -0.4764), (0.6875, 0.4375, -0.1447), (0.9375, 0.4375, -0.08331), (0.4375, 0.4375, -0.2647), (0.4375, 0.9375, 0.2497), (-0.0625, 0.4375, -0.2088), (-0.5625, 0.4375, 0.1348), (-0.5625, 0.9375, 0.1318), (-0.0625, -0.5625, -0.1036), (-0.5625, -0.5625, 0.2116), (-0.5625, -0.0625, 0.0), (0.9375, -0.5625, -0.1858), (0.4375, -0.5625, -0.2384), (0.4375, -0.0625, -0.4409), (0.9375, -0.0625, -0.4437), (-0.0625, -0.0625, -0.1921), (-0.0625, 0.9375, 0.1939), (0.9375, 0.9375, -0.2333), (-1.0, 2.725, 0.0), (1.0, 2.725, -0.2393), (0.0, 2.725, 0.04008), (-0.5, 2.725, 0.01123), (0.5, 2.725, 0.07778), (-0.75, 2.725, 0.01123), (0.25, 2.725, 0.01123), (-0.25, 2.725, 0.146), (0.75, 2.725, -0.1923), (-0.875, 2.725, 0.0), (0.125, 2.725, 0.0), (-0.375, 2.725, 0.1348), (0.625, 2.725, -0.1178), (-0.625, 2.725, 0.05297), (0.375, 2.725, 0.1216), (-0.125, 2.725, 0.0476), (0.875, 2.725, -0.2333), (-0.9375, 2.725, 0.0), (0.0625, 2.725, 0.01123), (-0.4375, 2.725, 0.06886), (0.5625, 2.725, -0.02315), (-0.6875, 2.725, 0.03938), (0.3125, 2.725, 0.0673), (-0.1875, 2.725, 0.08135), (0.8125, 2.725, -0.2168), (-0.8125, 2.725, 0.0), (0.1875, 2.725, 0.0), (-0.3125, 2.725, 0.1678), (0.6875, 2.725, -0.1623), (-0.5625, 2.725, 0.03938), (0.4375, 2.725, 0.1325), (-0.0625, 2.725, 0.05827), (0.9375, 2.725, -0.2393), (-1.0, -2.301, 0.0), (1.0, -2.301, -0.2393), (0.0, -2.301, 0.1318), (0.5, -2.301, -0.088), (-0.5, -2.301, 0.0), (0.75, -2.301, -0.2167), (-0.25, -2.301, 0.1318), (0.25, -2.301, 0.0002848), (-0.75, -2.301, 0.0), (0.875, -2.301, -0.2387), (-0.125, -2.301, 0.2623), (0.375, -2.301, -0.01962), (-0.625, -2.301, 0.0), (0.625, -2.301, -0.1633), (-0.375, -2.301, 0.0002848), (0.125, -2.301, 0.0), (-0.875, -2.301, 0.0), (0.9375, -2.301, -0.2395), (-0.0625, -2.301, 0.2231), (0.4375, -2.301, -0.05035), (-0.5625, -2.301, 0.0), (0.6875, -2.301, -0.1937), (-0.3125, -2.301, 0.03938), (0.1875, -2.301, 0.0), (-0.8125, -2.301, 0.0), (0.8125, -2.301, -0.2316), (-0.1875, -2.301, 0.2231), (0.3125, -2.301, -0.002135), (-0.6875, -2.301, 0.0), (0.5625, -2.301, -0.1271), (-0.4375, -2.301, 0.0), (0.0625, -2.301, 0.03938), (-0.9375, -2.301, 0.0)], [], [(291, 3, 492), (297, 7, 488), (1086, 298, 8), (1085, 295, 6), (313, 20, 484), (314, 21, 499), (307, 15, 500), (317, 19, 483), (1080, 318, 22), (310, 18, 504), (321, 12, 476), (1077, 322, 23), (1076, 309, 17), (325, 16, 480), (1074, 326, 24), (303, 11, 512), (369, 64, 472), (370, 65, 515), (343, 39, 516), (1069, 373, 63), (1068, 374, 66), (1067, 366, 62), (1066, 377, 32), (378, 67, 523), (1064, 365, 61), (1063, 381, 60), (1062, 382, 68), (1061, 349, 45), (1060, 385, 59), (386, 69, 531), (1058, 362, 58), (1057, 389, 28), (390, 70, 535), (1055, 361, 57), (1054, 393, 56), (1053, 394, 71), (350, 46, 540), (397, 55, 463), (398, 72, 543), (1049, 358, 54), (1048, 401, 35), (1047, 402, 73), (1046, 357, 53), (405, 52, 460), (1044, 406, 74), (1043, 347, 43), (409, 51, 459), (410, 75, 555), (354, 50, 556), (1039, 413, 36), (414, 76, 559), (1037, 353, 49), (1036, 417, 48), (418, 77, 563), (335, 31, 564), (1033, 421, 47), (422, 78, 567), (338, 34, 568), (425, 40, 448), (426, 79, 571), (337, 33, 572), (429, 44, 452), (430, 80, 575), (331, 27, 576), (577, 224, 432), (578, 225, 579), (475, 123, 580), (1021, 581, 223), (582, 226, 583), (574, 222, 584), (585, 100, 308), (1017, 586, 227), (1016, 573, 221), (1015, 589, 220), (590, 228, 591), (1013, 481, 129), (1012, 593, 219), (594, 229, 595), (570, 218, 596), (1009, 597, 96), (598, 230, 599), (569, 217, 600), (601, 216, 424), (1005, 602, 231), (1004, 482, 130), (1003, 605, 215), (606, 232, 607), (1001, 566, 214), (609, 103, 311), (999, 610, 233), (565, 213, 612), (613, 212, 420), (996, 614, 234), (995, 479, 127), (994, 617, 211), (618, 235, 619), (992, 562, 210), (621, 104, 312), (990, 622, 236), (561, 209, 624), (988, 625, 208), (626, 237, 627), (497, 145, 628), (629, 207, 415), (630, 238, 631), (558, 206, 632), (982, 633, 92), (634, 239, 635), (557, 205, 636), (979, 637, 204), (978, 638, 240), (498, 146, 640), (641, 203, 411), (975, 642, 241), (554, 202, 644), (973, 645, 107), (972, 646, 242), (971, 553, 201), (970, 649, 200), (969, 650, 243), (968, 491, 139), (653, 199, 407), (654, 244, 655), (965, 550, 198), (964, 657, 108), (963, 658, 245), (549, 197, 660), (661, 196, 404), (960, 662, 246), (501, 149, 664), (665, 195, 403), (666, 247, 667), (546, 194, 668), (955, 669, 91), (954, 670, 248), (545, 193, 672), (673, 192, 400), (674, 249, 675), (502, 150, 676), (677, 191, 399), (678, 250, 679), (542, 190, 680), (681, 111, 319), (945, 682, 251), (944, 541, 189), (943, 685, 188), (942, 686, 252), (494, 142, 688), (689, 187, 395), (690, 253, 691), (538, 186, 692), (693, 112, 320), (694, 254, 695), (935, 537, 185), (697, 184, 392), (933, 698, 255), (932, 505, 153), (931, 701, 183), (930, 702, 256), (929, 534, 182), (705, 84, 292), (927, 706, 257), (926, 533, 181), (709, 180, 388), (924, 710, 258), (506, 154, 712), (922, 713, 179), (714, 259, 715), (920, 530, 178), (717, 115, 323), (718, 260, 719), (917, 529, 177), (916, 721, 176), (915, 722, 261), (914, 493, 141), (913, 725, 175), (726, 262, 727), (911, 526, 174), (729, 116, 324), (909, 730, 263), (908, 525, 173), (733, 172, 380), (906, 734, 264), (905, 509, 157), (737, 171, 379), (903, 738, 265), (902, 522, 170), (741, 88, 296), (742, 266, 743), (521, 169, 744), (898, 745, 168), (746, 267, 747), (510, 158, 748), (895, 749, 167), (894, 750, 268), (893, 518, 166), (892, 753, 119), (891, 754, 269), (517, 165, 756), (757, 164, 372), (888, 758, 270), (887, 487, 135), (886, 761, 163), (762, 271, 763), (884, 514, 162), (765, 120, 328), (882, 766, 272), (881, 513, 161), (769, 160, 368), (770, 273, 771), (447, 95, 772), (877, 773, 159), (774, 274, 775), (470, 118, 776), (874, 777, 128), (778, 275, 779), (872, 469, 117), (871, 781, 156), (782, 276, 783), (869, 453, 101), (785, 155, 363), (786, 277, 787), (866, 466, 114), (865, 789, 124), (864, 790, 278), (465, 113, 792), (862, 793, 152), (794, 279, 795), (454, 102, 796), (859, 797, 151), (858, 798, 280), (857, 462, 110), (856, 801, 131), (802, 281, 803), (854, 461, 109), (805, 148, 356), (806, 282, 807), (451, 99, 808), (809, 147, 355), (810, 283, 811), (458, 106, 812), (813, 132, 340), (846, 814, 284), (457, 105, 816), (844, 817, 144), (818, 285, 819), (439, 87, 820), (841, 821, 143), (822, 286, 823), (442, 90, 824), (825, 136, 344), (837, 826, 287), (441, 89, 828), (829, 140, 348), (830, 288, 831), (435, 83, 832), (833, 832, 288), (576, 833, 830), (27, 435, 833), (834, 831, 221), (432, 834, 573), (224, 830, 834), (835, 348, 44), (831, 835, 429), (288, 829, 835), (826, 836, 828), (220, 572, 836), (572, 33, 441), (837, 827, 217), (79, 428, 837), (428, 220, 826), (838, 344, 40), (827, 838, 425), (827, 287, 825), (839, 824, 286), (568, 839, 822), (34, 442, 839), (840, 823, 213), (424, 840, 565), (216, 822, 840), (421, 841, 351), (823, 841, 421), (286, 821, 841), (842, 820, 285), (564, 842, 818), (31, 439, 842), (843, 819, 209), (420, 843, 561), (212, 818, 843), (417, 844, 352), (819, 844, 417), (285, 817, 844), (814, 845, 816), (208, 560, 845), (560, 49, 457), (846, 815, 205), (416, 846, 557), (208, 814, 846), (413, 847, 340), (815, 847, 413), (815, 284, 813), (848, 812, 283), (556, 848, 810), (50, 458, 848), (849, 811, 201), (412, 849, 553), (204, 810, 849), (850, 355, 51), (811, 850, 409), (283, 809, 850), (851, 808, 282), (200, 552, 851), (552, 43, 451), (852, 807, 197), (74, 408, 852), (408, 200, 806), (853, 356, 52), (807, 853, 405), (282, 805, 853), (854, 804, 281), (548, 854, 802), (548, 53, 461), (855, 803, 193), (404, 855, 545), (196, 802, 855), (401, 856, 339), (803, 856, 401), (281, 801, 856), (857, 800, 280), (192, 544, 857), (544, 54, 462), (858, 799, 189), (72, 400, 858), (192, 798, 858), (397, 859, 359), (799, 859, 397), (799, 280, 797), (860, 796, 279), (540, 860, 794), (46, 454, 860), (537, 861, 795), (71, 396, 861), (188, 794, 861), (393, 862, 360), (795, 862, 393), (279, 793, 862), (863, 792, 278), (536, 863, 790), (536, 57, 465), (533, 864, 791), (70, 392, 864), (392, 184, 790), (389, 865, 332), (181, 791, 865), (791, 278, 789), (786, 866, 788), (532, 866, 786), (532, 58, 466), (529, 867, 787), (388, 867, 529), (180, 786, 867), (868, 363, 59), (177, 787, 868), (277, 785, 868), (869, 784, 276), (528, 869, 782), (528, 45, 453), (870, 783, 173), (384, 870, 525), (176, 782, 870), (381, 871, 364), (783, 871, 381), (276, 781, 871), (872, 780, 275), (524, 872, 778), (524, 61, 469), (873, 779, 169), (380, 873, 521), (172, 778, 873), (377, 874, 336), (169, 779, 874), (779, 275, 777), (875, 776, 274), (520, 875, 774), (62, 470, 875), (876, 775, 165), (376, 876, 517), (168, 774, 876), (373, 877, 367), (165, 775, 877), (775, 274, 773), (878, 772, 273), (516, 878, 770), (39, 447, 878), (879, 771, 161), (372, 879, 513), (164, 770, 879), (880, 368, 64), (771, 880, 369), (273, 769, 880), (766, 881, 768), (515, 881, 766), (65, 513, 881), (882, 767, 118), (371, 882, 470), (163, 766, 882), (326, 883, 328), (118, 767, 883), (272, 765, 883), (762, 884, 764), (104, 456, 884), (456, 48, 514), (885, 763, 158), (312, 885, 510), (104, 762, 885), (366, 886, 371), (763, 886, 366), (271, 761, 886), (758, 887, 760), (144, 496, 887), (496, 6, 487), (514, 888, 759), (48, 352, 888), (352, 144, 758), (889, 372, 65), (162, 759, 889), (759, 270, 757), (754, 890, 756), (167, 519, 890), (519, 66, 517), (453, 891, 755), (45, 375, 891), (375, 167, 754), (309, 892, 327), (101, 755, 892), (755, 269, 753), (750, 893, 752), (92, 444, 893), (444, 36, 518), (493, 894, 751), (8, 300, 894), (300, 92, 750), (349, 895, 375), (141, 751, 895), (751, 268, 749), (896, 748, 267), (484, 896, 746), (20, 510, 896), (518, 897, 747), (36, 340, 897), (132, 746, 897), (374, 898, 376), (166, 747, 898), (267, 745, 898), (899, 744, 266), (171, 523, 899), (67, 521, 899), (900, 743, 89), (33, 379, 900), (379, 171, 742), (901, 296, 7), (743, 901, 297), (266, 741, 901), (738, 902, 740), (119, 471, 902), (471, 63, 522), (481, 903, 739), (17, 327, 903), (327, 119, 738), (904, 379, 33), (129, 739, 904), (739, 265, 737), (734, 905, 736), (159, 511, 905), (511, 24, 509), (522, 906, 735), (63, 367, 906), (367, 159, 734), (907, 380, 67), (170, 735, 907), (264, 733, 907), (730, 908, 732), (175, 527, 908), (527, 68, 525), (466, 909, 731), (58, 383, 909), (383, 175, 730), (322, 910, 324), (114, 731, 910), (263, 729, 910), (911, 728, 262), (455, 911, 726), (455, 47, 526), (912, 727, 154), (311, 912, 506), (103, 726, 912), (362, 913, 383), (727, 913, 362), (262, 725, 913), (722, 914, 724), (143, 495, 914), (495, 8, 493), (526, 915, 723), (47, 351, 915), (351, 143, 722), (382, 916, 384), (174, 723, 916), (723, 261, 721), (718, 917, 720), (179, 531, 917), (69, 529, 917), (918, 719, 125), (29, 387, 918), (387, 179, 718), (919, 323, 13), (719, 919, 477), (260, 717, 919), (920, 716, 259), (443, 920, 714), (443, 35, 530), (921, 715, 85), (299, 921, 293), (91, 714, 921), (437, 922, 387), (85, 715, 922), (715, 259, 713), (710, 923, 712), (131, 483, 923), (19, 506, 923), (530, 924, 711), (35, 339, 924), (339, 131, 710), (925, 388, 69), (711, 925, 386), (258, 709, 925), (706, 926, 708), (535, 926, 706), (535, 70, 533), (927, 707, 137), (391, 927, 345), (183, 706, 927), (928, 292, 2), (707, 928, 489), (257, 705, 928), (702, 929, 704), (467, 929, 702), (467, 59, 534), (305, 930, 703), (13, 323, 930), (323, 115, 702), (449, 931, 391), (97, 703, 931), (703, 256, 701), (698, 932, 700), (155, 507, 932), (507, 23, 505), (933, 699, 182), (363, 933, 534), (363, 155, 698), (934, 392, 70), (182, 699, 934), (255, 697, 934), (694, 935, 696), (187, 539, 935), (539, 71, 537), (936, 695, 110), (395, 936, 462), (187, 694, 936), (937, 320, 22), (110, 695, 937), (695, 254, 693), (690, 938, 692), (334, 938, 690), (30, 538, 938), (939, 691, 150), (478, 939, 502), (126, 690, 939), (940, 395, 54), (691, 940, 358), (253, 689, 940), (941, 688, 252), (86, 294, 941), (294, 5, 494), (538, 942, 687), (438, 942, 538), (86, 686, 942), (943, 396, 71), (186, 687, 943), (687, 252, 685), (682, 944, 684), (543, 944, 682), (72, 541, 944), (329, 945, 683), (399, 945, 329), (191, 682, 945), (946, 319, 9), (121, 683, 946), (683, 251, 681), (947, 680, 250), (346, 947, 678), (42, 542, 947), (948, 679, 81), (490, 948, 289), (138, 678, 948), (949, 399, 25), (679, 949, 433), (250, 677, 949), (674, 950, 676), (98, 306, 950), (14, 502, 950), (542, 951, 675), (42, 450, 951), (98, 674, 951), (398, 952, 400), (190, 675, 952), (249, 673, 952), (953, 672, 248), (195, 547, 953), (547, 73, 545), (341, 954, 671), (403, 954, 341), (195, 670, 954), (485, 955, 299), (133, 671, 955), (671, 248, 669), (956, 668, 247), (463, 956, 666), (55, 546, 956), (957, 667, 93), (319, 957, 301), (111, 666, 957), (958, 403, 37), (667, 958, 445), (247, 665, 958), (662, 959, 664), (151, 503, 959), (22, 501, 959), (960, 663, 194), (55, 359, 960), (359, 151, 662), (961, 404, 73), (194, 663, 961), (246, 661, 961), (962, 660, 245), (199, 551, 962), (551, 74, 549), (458, 963, 659), (407, 963, 458), (199, 658, 963), (314, 964, 316), (106, 659, 964), (659, 245, 657), (654, 965, 656), (122, 330, 965), (330, 26, 550), (966, 655, 146), (474, 966, 498), (122, 654, 966), (967, 407, 50), (655, 967, 354), (244, 653, 967), (650, 968, 652), (82, 290, 968), (290, 1, 491), (550, 969, 651), (26, 434, 969), (434, 82, 650), (406, 970, 408), (198, 651, 970), (651, 243, 649), (646, 971, 648), (203, 555, 971), (555, 75, 553), (454, 972, 647), (46, 411, 972), (411, 203, 646), (973, 315, 18), (102, 647, 973), (647, 242, 645), (974, 644, 241), (342, 974, 642), (38, 554, 974), (975, 643, 142), (5, 486, 975), (486, 134, 642), (350, 976, 411), (643, 976, 350), (241, 641, 976), (638, 977, 640), (302, 977, 638), (10, 498, 977), (554, 978, 639), (38, 446, 978), (446, 94, 638), (410, 979, 412), (202, 639, 979), (639, 240, 637), (980, 636, 239), (559, 980, 634), (76, 557, 980), (981, 635, 90), (415, 981, 442), (207, 634, 981), (298, 982, 300), (635, 982, 298), (239, 633, 982), (983, 632, 238), (459, 983, 630), (51, 558, 983), (984, 631, 130), (315, 984, 482), (107, 630, 984), (985, 415, 34), (631, 985, 338), (238, 629, 985), (986, 628, 237), (499, 986, 626), (21, 497, 986), (987, 627, 206), (355, 987, 558), (147, 626, 987), (988, 416, 76), (627, 988, 414), (237, 625, 988), (989, 624, 236), (563, 989, 622), (77, 561, 989), (990, 623, 105), (419, 990, 457), (419, 211, 622), (313, 991, 312), (623, 991, 313), (623, 236, 621), (618, 992, 620), (108, 460, 992), (460, 52, 562), (497, 993, 619), (21, 316, 993), (108, 618, 993), (994, 419, 49), (145, 619, 994), (235, 617, 994), (614, 995, 616), (148, 500, 995), (500, 15, 479), (562, 996, 615), (52, 356, 996), (356, 148, 614), (997, 420, 77), (210, 615, 997), (615, 234, 613), (998, 612, 233), (567, 998, 610), (78, 565, 998), (461, 999, 611), (53, 423, 999), (423, 215, 610), (317, 1000, 311), (109, 611, 1000), (611, 233, 609), (606, 1001, 608), (112, 464, 1001), (464, 56, 566), (1002, 607, 149), (320, 1002, 501), (112, 606, 1002), (357, 1003, 423), (149, 607, 1003), (607, 232, 605), (602, 1004, 604), (152, 504, 1004), (504, 18, 482), (566, 1005, 603), (56, 360, 1005), (360, 152, 602), (1006, 424, 78), (603, 1006, 422), (231, 601, 1006), (1007, 600, 230), (571, 1007, 598), (571, 79, 569), (465, 1008, 599), (57, 427, 1008), (219, 598, 1008), (321, 1009, 304), (113, 599, 1009), (599, 230, 597), (1010, 596, 229), (468, 1010, 594), (468, 60, 570), (1011, 595, 153), (23, 324, 1011), (116, 594, 1011), (361, 1012, 427), (153, 595, 1012), (595, 229, 593), (590, 1013, 592), (156, 508, 1013), (508, 17, 481), (570, 1014, 591), (60, 364, 1014), (364, 156, 590), (1015, 428, 79), (591, 1015, 426), (228, 589, 1015), (586, 1016, 588), (223, 575, 1016), (80, 573, 1016), (469, 1017, 587), (61, 431, 1017), (431, 223, 586), (1018, 308, 16), (587, 1018, 325), (227, 585, 1018), (1019, 584, 226), (472, 1019, 582), (64, 574, 1019), (509, 1020, 583), (24, 328, 1020), (120, 582, 1020), (365, 1021, 431), (157, 583, 1021), (583, 226, 581), (1022, 580, 225), (512, 1022, 578), (11, 475, 1022), (1023, 579, 222), (368, 1023, 574), (160, 578, 1023), (1024, 432, 80), (579, 1024, 430), (225, 577, 1024), (1025, 576, 224), (580, 1025, 577), (123, 331, 1025), (581, 1026, 575), (584, 1026, 581), (222, 430, 1026), (1027, 452, 100), (588, 1027, 585), (221, 429, 1027), (589, 1028, 572), (228, 592, 1028), (592, 129, 337), (593, 1029, 571), (229, 596, 1029), (596, 218, 426), (597, 1030, 448), (230, 600, 1030), (217, 425, 1030), (1031, 568, 216), (604, 1031, 601), (130, 338, 1031), (1032, 567, 215), (608, 1032, 605), (214, 422, 1032), (1033, 455, 103), (612, 1033, 609), (213, 421, 1033), (1034, 564, 212), (234, 616, 1034), (616, 127, 335), (1035, 563, 211), (235, 620, 1035), (620, 210, 418), (621, 1036, 456), (624, 1036, 621), (209, 417, 1036), (625, 1037, 560), (628, 1037, 625), (145, 353, 1037), (1038, 559, 207), (632, 1038, 629), (206, 414, 1038), (633, 1039, 444), (636, 1039, 633), (205, 413, 1039), (637, 1040, 556), (240, 640, 1040), (146, 354, 1040), (1041, 555, 203), (644, 1041, 641), (202, 410, 1041), (645, 1042, 459), (242, 648, 1042), (648, 201, 409), (649, 1043, 552), (243, 652, 1043), (652, 139, 347), (653, 1044, 551), (244, 656, 1044), (656, 198, 406), (1045, 460, 108), (660, 1045, 657), (197, 405, 1045), (1046, 548, 196), (664, 1046, 661), (664, 149, 357), (1047, 547, 195), (247, 668, 1047), (668, 194, 402), (1048, 443, 91), (672, 1048, 669), (193, 401, 1048), (673, 1049, 544), (249, 676, 1049), (150, 358, 1049), (1050, 543, 191), (680, 1050, 677), (190, 398, 1050), (1051, 463, 111), (251, 684, 1051), (684, 189, 397), (1052, 540, 188), (688, 1052, 685), (142, 350, 1052), (689, 1053, 539), (253, 692, 1053), (692, 186, 394), (693, 1054, 464), (696, 1054, 693), (185, 393, 1054), (697, 1055, 536), (700, 1055, 697), (153, 361, 1055), (701, 1056, 535), (256, 704, 1056), (704, 182, 390), (705, 1057, 436), (257, 708, 1057), (708, 181, 389), (1058, 532, 180), (712, 1058, 709), (154, 362, 1058), (713, 1059, 531), (259, 716, 1059), (178, 386, 1059), (717, 1060, 467), (260, 720, 1060), (720, 177, 385), (721, 1061, 528), (261, 724, 1061), (724, 141, 349), (725, 1062, 527), (728, 1062, 725), (728, 174, 382), (1063, 468, 116), (732, 1063, 729), (732, 173, 381), (1064, 524, 172), (264, 736, 1064), (736, 157, 365), (1065, 523, 171), (265, 740, 1065), (740, 170, 378), (1066, 440, 88), (744, 1066, 741), (744, 169, 377), (1067, 520, 168), (267, 748, 1067), (158, 366, 1067), (749, 1068, 519), (268, 752, 1068), (752, 166, 374), (753, 1069, 471), (269, 756, 1069), (756, 165, 373), (1070, 516, 164), (270, 760, 1070), (760, 135, 343), (1071, 515, 163), (271, 764, 1071), (764, 162, 370), (1072, 472, 120), (768, 1072, 765), (161, 369, 1072), (1073, 512, 160), (772, 1073, 769), (95, 303, 1073), (773, 1074, 511), (274, 776, 1074), (776, 118, 326), (777, 1075, 480), (275, 780, 1075), (117, 325, 1075), (781, 1076, 508), (276, 784, 1076), (784, 101, 309), (785, 1077, 507), (277, 788, 1077), (788, 114, 322), (1078, 476, 124), (792, 1078, 789), (113, 321, 1078), (793, 1079, 504), (279, 796, 1079), (102, 310, 1079), (1080, 503, 151), (800, 1080, 797), (110, 318, 1080), (801, 1081, 483), (281, 804, 1081), (804, 109, 317), (1082, 500, 148), (808, 1082, 805), (99, 307, 1082), (1083, 499, 147), (812, 1083, 809), (812, 106, 314), (1084, 484, 132), (284, 816, 1084), (816, 105, 313), (817, 1085, 496), (820, 1085, 817), (87, 295, 1085), (821, 1086, 495), (824, 1086, 821), (90, 298, 1086), (825, 1087, 488), (287, 828, 1087), (89, 297, 1087), (1088, 492, 140), (832, 1088, 829), (83, 291, 1088), (1088, 291, 492), (1087, 297, 488), (495, 1086, 8), (496, 1085, 6), (1084, 313, 484), (1083, 314, 499), (1082, 307, 500), (1081, 317, 483), (503, 1080, 22), (1079, 310, 504), (1078, 321, 476), (507, 1077, 23), (508, 1076, 17), (1075, 325, 480), (511, 1074, 24), (1073, 303, 512), (1072, 369, 472), (1071, 370, 515), (1070, 343, 516), (471, 1069, 63), (519, 1068, 66), (520, 1067, 62), (440, 1066, 32), (1065, 378, 523), (524, 1064, 61), (468, 1063, 60), (527, 1062, 68), (528, 1061, 45), (467, 1060, 59), (1059, 386, 531), (532, 1058, 58), (436, 1057, 28), (1056, 390, 535), (536, 1055, 57), (464, 1054, 56), (539, 1053, 71), (1052, 350, 540), (1051, 397, 463), (1050, 398, 543), (544, 1049, 54), (443, 1048, 35), (547, 1047, 73), (548, 1046, 53), (1045, 405, 460), (551, 1044, 74), (552, 1043, 43), (1042, 409, 459), (1041, 410, 555), (1040, 354, 556), (444, 1039, 36), (1038, 414, 559), (560, 1037, 49), (456, 1036, 48), (1035, 418, 563), (1034, 335, 564), (455, 1033, 47), (1032, 422, 567), (1031, 338, 568), (1030, 425, 448), (1029, 426, 571), (1028, 337, 572), (1027, 429, 452), (1026, 430, 575), (1025, 331, 576), (1024, 577, 432), (1023, 578, 579), (1022, 475, 580), (431, 1021, 223), (1020, 582, 583), (1019, 574, 584), (1018, 585, 308), (587, 1017, 227), (588, 1016, 221), (428, 1015, 220), (1014, 590, 591), (592, 1013, 129), (427, 1012, 219), (1011, 594, 595), (1010, 570, 596), (304, 1009, 96), (1008, 598, 599), (1007, 569, 600), (1006, 601, 424), (603, 1005, 231), (604, 1004, 130), (423, 1003, 215), (1002, 606, 607), (608, 1001, 214), (1000, 609, 311), (611, 999, 233), (998, 565, 612), (997, 613, 420), (615, 996, 234), (616, 995, 127), (419, 994, 211), (993, 618, 619), (620, 992, 210), (991, 621, 312), (623, 990, 236), (989, 561, 624), (416, 988, 208), (987, 626, 627), (986, 497, 628), (985, 629, 415), (984, 630, 631), (983, 558, 632), (300, 982, 92), (981, 634, 635), (980, 557, 636), (412, 979, 204), (639, 978, 240), (977, 498, 640), (976, 641, 411), (643, 975, 241), (974, 554, 644), (315, 973, 107), (647, 972, 242), (648, 971, 201), (408, 970, 200), (651, 969, 243), (652, 968, 139), (967, 653, 407), (966, 654, 655), (656, 965, 198), (316, 964, 108), (659, 963, 245), (962, 549, 660), (961, 661, 404), (663, 960, 246), (959, 501, 664), (958, 665, 403), (957, 666, 667), (956, 546, 668), (299, 955, 91), (671, 954, 248), (953, 545, 672), (952, 673, 400), (951, 674, 675), (950, 502, 676), (949, 677, 399), (948, 678, 679), (947, 542, 680), (946, 681, 319), (683, 945, 251), (684, 944, 189), (396, 943, 188), (687, 942, 252), (941, 494, 688), (940, 689, 395), (939, 690, 691), (938, 538, 692), (937, 693, 320), (936, 694, 695), (696, 935, 185), (934, 697, 392), (699, 933, 255), (700, 932, 153), (391, 931, 183), (703, 930, 256), (704, 929, 182), (928, 705, 292), (707, 927, 257), (708, 926, 181), (925, 709, 388), (711, 924, 258), (923, 506, 712), (387, 922, 179), (921, 714, 715), (716, 920, 178), (919, 717, 323), (918, 718, 719), (720, 917, 177), (384, 916, 176), (723, 915, 261), (724, 914, 141), (383, 913, 175), (912, 726, 727), (728, 911, 174), (910, 729, 324), (731, 909, 263), (732, 908, 173), (907, 733, 380), (735, 906, 264), (736, 905, 157), (904, 737, 379), (739, 903, 265), (740, 902, 170), (901, 741, 296), (900, 742, 743), (899, 521, 744), (376, 898, 168), (897, 746, 747), (896, 510, 748), (375, 895, 167), (751, 894, 268), (752, 893, 166), (327, 892, 119), (755, 891, 269), (890, 517, 756), (889, 757, 372), (759, 888, 270), (760, 887, 135), (371, 886, 163), (885, 762, 763), (764, 884, 162), (883, 765, 328), (767, 882, 272), (768, 881, 161), (880, 769, 368), (879, 770, 771), (878, 447, 772), (367, 877, 159), (876, 774, 775), (875, 470, 776), (336, 874, 128), (873, 778, 779), (780, 872, 117), (364, 871, 156), (870, 782, 783), (784, 869, 101), (868, 785, 363), (867, 786, 787), (788, 866, 114), (332, 865, 124), (791, 864, 278), (863, 465, 792), (360, 862, 152), (861, 794, 795), (860, 454, 796), (359, 859, 151), (799, 858, 280), (800, 857, 110), (339, 856, 131), (855, 802, 803), (804, 854, 109), (853, 805, 356), (852, 806, 807), (851, 451, 808), (850, 809, 355), (849, 810, 811), (848, 458, 812), (847, 813, 340), (815, 846, 284), (845, 457, 816), (352, 844, 144), (843, 818, 819), (842, 439, 820), (351, 841, 143), (840, 822, 823), (839, 442, 824), (838, 825, 344), (827, 837, 287), (836, 441, 828), (835, 829, 348), (834, 830, 831), (833, 435, 832), (830, 833, 288), (224, 576, 830), (576, 27, 833), (573, 834, 221), (80, 432, 573), (432, 224, 834), (429, 835, 44), (221, 831, 429), (831, 288, 835), (287, 826, 828), (826, 220, 836), (836, 572, 441), (569, 837, 217), (569, 79, 837), (837, 428, 826), (425, 838, 40), (217, 827, 425), (838, 827, 825), (822, 839, 286), (216, 568, 822), (568, 34, 839), (565, 840, 213), (78, 424, 565), (424, 216, 840), (47, 421, 351), (213, 823, 421), (823, 286, 841), (818, 842, 285), (212, 564, 818), (564, 31, 842), (561, 843, 209), (77, 420, 561), (420, 212, 843), (48, 417, 352), (209, 819, 417), (819, 285, 844), (284, 814, 816), (814, 208, 845), (845, 560, 457), (557, 846, 205), (76, 416, 557), (416, 208, 846), (36, 413, 340), (205, 815, 413), (847, 815, 813), (810, 848, 283), (204, 556, 810), (556, 50, 848), (553, 849, 201), (75, 412, 553), (412, 204, 849), (409, 850, 51), (201, 811, 409), (811, 283, 850), (806, 851, 282), (806, 200, 851), (851, 552, 451), (549, 852, 197), (549, 74, 852), (852, 408, 806), (405, 853, 52), (197, 807, 405), (807, 282, 853), (802, 854, 281), (196, 548, 802), (854, 548, 461), (545, 855, 193), (73, 404, 545), (404, 196, 855), (35, 401, 339), (193, 803, 401), (803, 281, 856), (798, 857, 280), (798, 192, 857), (857, 544, 462), (541, 858, 189), (541, 72, 858), (400, 192, 858), (55, 397, 359), (189, 799, 397), (859, 799, 797), (794, 860, 279), (188, 540, 794), (540, 46, 860), (185, 537, 795), (537, 71, 861), (396, 188, 861), (56, 393, 360), (185, 795, 393), (795, 279, 862), (790, 863, 278), (184, 536, 790), (863, 536, 465), (181, 533, 791), (533, 70, 864), (864, 392, 790), (28, 389, 332), (389, 181, 865), (865, 791, 789), (277, 786, 788), (180, 532, 786), (866, 532, 466), (177, 529, 787), (69, 388, 529), (388, 180, 867), (385, 868, 59), (385, 177, 868), (787, 277, 868), (782, 869, 276), (176, 528, 782), (869, 528, 453), (525, 870, 173), (68, 384, 525), (384, 176, 870), (60, 381, 364), (173, 783, 381), (783, 276, 871), (778, 872, 275), (172, 524, 778), (872, 524, 469), (521, 873, 169), (67, 380, 521), (380, 172, 873), (32, 377, 336), (377, 169, 874), (874, 779, 777), (774, 875, 274), (168, 520, 774), (520, 62, 875), (517, 876, 165), (66, 376, 517), (376, 168, 876), (63, 373, 367), (373, 165, 877), (877, 775, 773), (770, 878, 273), (164, 516, 770), (516, 39, 878), (513, 879, 161), (65, 372, 513), (372, 164, 879), (369, 880, 64), (161, 771, 369), (771, 273, 880), (272, 766, 768), (163, 515, 766), (515, 65, 881), (470, 882, 118), (62, 371, 470), (371, 163, 882), (24, 326, 328), (326, 118, 883), (767, 272, 883), (271, 762, 764), (762, 104, 884), (884, 456, 514), (510, 885, 158), (20, 312, 510), (312, 104, 885), (62, 366, 371), (158, 763, 366), (763, 271, 886), (270, 758, 760), (758, 144, 887), (887, 496, 487), (162, 514, 759), (514, 48, 888), (888, 352, 758), (370, 889, 65), (370, 162, 889), (889, 759, 757), (269, 754, 756), (754, 167, 890), (890, 519, 517), (101, 453, 755), (453, 45, 891), (891, 375, 754), (17, 309, 327), (309, 101, 892), (892, 755, 753), (268, 750, 752), (750, 92, 893), (893, 444, 518), (141, 493, 751), (493, 8, 894), (894, 300, 750), (45, 349, 375), (349, 141, 895), (895, 751, 749), (746, 896, 267), (132, 484, 746), (484, 20, 896), (166, 518, 747), (518, 36, 897), (340, 132, 897), (66, 374, 376), (374, 166, 898), (747, 267, 898), (742, 899, 266), (742, 171, 899), (523, 67, 899), (441, 900, 89), (441, 33, 900), (900, 379, 742), (297, 901, 7), (89, 743, 297), (743, 266, 901), (265, 738, 740), (738, 119, 902), (902, 471, 522), (129, 481, 739), (481, 17, 903), (903, 327, 738), (337, 904, 33), (337, 129, 904), (904, 739, 737), (264, 734, 736), (734, 159, 905), (905, 511, 509), (170, 522, 735), (522, 63, 906), (906, 367, 734), (378, 907, 67), (378, 170, 907), (735, 264, 907), (263, 730, 732), (730, 175, 908), (908, 527, 525), (114, 466, 731), (466, 58, 909), (909, 383, 730), (23, 322, 324), (322, 114, 910), (731, 263, 910), (726, 911, 262), (103, 455, 726), (911, 455, 526), (506, 912, 154), (19, 311, 506), (311, 103, 912), (58, 362, 383), (154, 727, 362), (727, 262, 913), (261, 722, 724), (722, 143, 914), (914, 495, 493), (174, 526, 723), (526, 47, 915), (915, 351, 722), (68, 382, 384), (382, 174, 916), (916, 723, 721), (260, 718, 720), (718, 179, 917), (531, 69, 917), (333, 918, 125), (333, 29, 918), (918, 387, 718), (477, 919, 13), (125, 719, 477), (719, 260, 919), (714, 920, 259), (91, 443, 714), (920, 443, 530), (293, 921, 85), (4, 299, 293), (299, 91, 921), (29, 437, 387), (437, 85, 922), (922, 715, 713), (258, 710, 712), (710, 131, 923), (483, 19, 923), (178, 530, 711), (530, 35, 924), (924, 339, 710), (386, 925, 69), (178, 711, 386), (711, 258, 925), (257, 706, 708), (183, 535, 706), (926, 535, 533), (345, 927, 137), (41, 391, 345), (391, 183, 927), (489, 928, 2), (137, 707, 489), (707, 257, 928), (256, 702, 704), (115, 467, 702), (929, 467, 534), (97, 305, 703), (305, 13, 930), (930, 323, 702), (41, 449, 391), (449, 97, 931), (931, 703, 701), (255, 698, 700), (698, 155, 932), (932, 507, 505), (534, 933, 182), (59, 363, 534), (933, 363, 698), (390, 934, 70), (390, 182, 934), (699, 255, 934), (254, 694, 696), (694, 187, 935), (935, 539, 537), (462, 936, 110), (54, 395, 462), (395, 187, 936), (318, 937, 22), (318, 110, 937), (937, 695, 693), (253, 690, 692), (126, 334, 690), (334, 30, 938), (502, 939, 150), (14, 478, 502), (478, 126, 939), (358, 940, 54), (150, 691, 358), (691, 253, 940), (686, 941, 252), (686, 86, 941), (941, 294, 494), (186, 538, 687), (30, 438, 538), (438, 86, 942), (394, 943, 71), (394, 186, 943), (943, 687, 685), (251, 682, 684), (191, 543, 682), (543, 72, 944), (121, 329, 683), (25, 399, 329), (399, 191, 945), (473, 946, 9), (473, 121, 946), (946, 683, 681), (678, 947, 250), (138, 346, 678), (346, 42, 947), (289, 948, 81), (0, 490, 289), (490, 138, 948), (433, 949, 25), (81, 679, 433), (679, 250, 949), (249, 674, 676), (674, 98, 950), (306, 14, 950), (190, 542, 675), (542, 42, 951), (450, 98, 951), (72, 398, 400), (398, 190, 952), (675, 249, 952), (670, 953, 248), (670, 195, 953), (953, 547, 545), (133, 341, 671), (37, 403, 341), (403, 195, 954), (4, 485, 299), (485, 133, 955), (955, 671, 669), (666, 956, 247), (111, 463, 666), (463, 55, 956), (301, 957, 93), (9, 319, 301), (319, 111, 957), (445, 958, 37), (93, 667, 445), (667, 247, 958), (246, 662, 664), (662, 151, 959), (503, 22, 959), (546, 960, 194), (546, 55, 960), (960, 359, 662), (402, 961, 73), (402, 194, 961), (663, 246, 961), (658, 962, 245), (658, 199, 962), (962, 551, 549), (106, 458, 659), (50, 407, 458), (407, 199, 963), (21, 314, 316), (314, 106, 964), (964, 659, 657), (244, 654, 656), (654, 122, 965), (965, 330, 550), (498, 966, 146), (10, 474, 498), (474, 122, 966), (354, 967, 50), (146, 655, 354), (655, 244, 967), (243, 650, 652), (650, 82, 968), (968, 290, 491), (198, 550, 651), (550, 26, 969), (969, 434, 650), (74, 406, 408), (406, 198, 970), (970, 651, 649), (242, 646, 648), (646, 203, 971), (971, 555, 553), (102, 454, 647), (454, 46, 972), (972, 411, 646), (310, 973, 18), (310, 102, 973), (973, 647, 645), (642, 974, 241), (134, 342, 642), (342, 38, 974), (494, 975, 142), (494, 5, 975), (975, 486, 642), (46, 350, 411), (142, 643, 350), (643, 241, 976), (240, 638, 640), (94, 302, 638), (302, 10, 977), (202, 554, 639), (554, 38, 978), (978, 446, 638), (75, 410, 412), (410, 202, 979), (979, 639, 637), (634, 980, 239), (207, 559, 634), (559, 76, 980), (442, 981, 90), (34, 415, 442), (415, 207, 981), (8, 298, 300), (90, 635, 298), (635, 239, 982), (630, 983, 238), (107, 459, 630), (459, 51, 983), (482, 984, 130), (18, 315, 482), (315, 107, 984), (338, 985, 34), (130, 631, 338), (631, 238, 985), (626, 986, 237), (147, 499, 626), (499, 21, 986), (558, 987, 206), (51, 355, 558), (355, 147, 987), (414, 988, 76), (206, 627, 414), (627, 237, 988), (622, 989, 236), (211, 563, 622), (563, 77, 989), (457, 990, 105), (49, 419, 457), (990, 419, 622), (20, 313, 312), (105, 623, 313), (991, 623, 621), (235, 618, 620), (618, 108, 992), (992, 460, 562), (145, 497, 619), (497, 21, 993), (316, 108, 993), (353, 994, 49), (353, 145, 994), (619, 235, 994), (234, 614, 616), (614, 148, 995), (995, 500, 479), (210, 562, 615), (562, 52, 996), (996, 356, 614), (418, 997, 77), (418, 210, 997), (997, 615, 613), (610, 998, 233), (215, 567, 610), (567, 78, 998), (109, 461, 611), (461, 53, 999), (999, 423, 610), (19, 317, 311), (317, 109, 1000), (1000, 611, 609), (232, 606, 608), (606, 112, 1001), (1001, 464, 566), (501, 1002, 149), (22, 320, 501), (320, 112, 1002), (53, 357, 423), (357, 149, 1003), (1003, 607, 605), (231, 602, 604), (602, 152, 1004), (1004, 504, 482), (214, 566, 603), (566, 56, 1005), (1005, 360, 602), (422, 1006, 78), (214, 603, 422), (603, 231, 1006), (598, 1007, 230), (219, 571, 598), (1007, 571, 569), (113, 465, 599), (465, 57, 1008), (427, 219, 1008), (12, 321, 304), (321, 113, 1009), (1009, 599, 597), (594, 1010, 229), (116, 468, 594), (1010, 468, 570), (505, 1011, 153), (505, 23, 1011), (324, 116, 1011), (57, 361, 427), (361, 153, 1012), (1012, 595, 593), (228, 590, 592), (590, 156, 1013), (1013, 508, 481), (218, 570, 591), (570, 60, 1014), (1014, 364, 590), (426, 1015, 79), (218, 591, 426), (591, 228, 1015), (227, 586, 588), (586, 223, 1016), (575, 80, 1016), (117, 469, 587), (469, 61, 1017), (1017, 431, 586), (325, 1018, 16), (117, 587, 325), (587, 227, 1018), (582, 1019, 226), (120, 472, 582), (472, 64, 1019), (157, 509, 583), (509, 24, 1020), (328, 120, 1020), (61, 365, 431), (365, 157, 1021), (1021, 583, 581), (578, 1022, 225), (160, 512, 578), (512, 11, 1022), (574, 1023, 222), (64, 368, 574), (368, 160, 1023), (430, 1024, 80), (222, 579, 430), (579, 225, 1024), (577, 1025, 224), (225, 580, 577), (580, 123, 1025), (223, 581, 575), (226, 584, 581), (584, 222, 1026), (585, 1027, 100), (227, 588, 585), (588, 221, 1027), (220, 589, 572), (589, 228, 1028), (1028, 592, 337), (219, 593, 571), (593, 229, 1029), (1029, 596, 426), (96, 597, 448), (597, 230, 1030), (600, 217, 1030), (601, 1031, 216), (231, 604, 601), (604, 130, 1031), (605, 1032, 215), (232, 608, 605), (608, 214, 1032), (609, 1033, 103), (233, 612, 609), (612, 213, 1033), (613, 1034, 212), (613, 234, 1034), (1034, 616, 335), (617, 1035, 211), (617, 235, 1035), (1035, 620, 418), (104, 621, 456), (236, 624, 621), (624, 209, 1036), (208, 625, 560), (237, 628, 625), (628, 145, 1037), (629, 1038, 207), (238, 632, 629), (632, 206, 1038), (92, 633, 444), (239, 636, 633), (636, 205, 1039), (204, 637, 556), (637, 240, 1040), (640, 146, 1040), (641, 1041, 203), (241, 644, 641), (644, 202, 1041), (107, 645, 459), (645, 242, 1042), (1042, 648, 409), (200, 649, 552), (649, 243, 1043), (1043, 652, 347), (199, 653, 551), (653, 244, 1044), (1044, 656, 406), (657, 1045, 108), (245, 660, 657), (660, 197, 1045), (661, 1046, 196), (246, 664, 661), (1046, 664, 357), (665, 1047, 195), (665, 247, 1047), (1047, 668, 402), (669, 1048, 91), (248, 672, 669), (672, 193, 1048), (192, 673, 544), (673, 249, 1049), (676, 150, 1049), (677, 1050, 191), (250, 680, 677), (680, 190, 1050), (681, 1051, 111), (681, 251, 1051), (1051, 684, 397), (685, 1052, 188), (252, 688, 685), (688, 142, 1052), (187, 689, 539), (689, 253, 1053), (1053, 692, 394), (112, 693, 464), (254, 696, 693), (696, 185, 1054), (184, 697, 536), (255, 700, 697), (700, 153, 1055), (183, 701, 535), (701, 256, 1056), (1056, 704, 390), (84, 705, 436), (705, 257, 1057), (1057, 708, 389), (709, 1058, 180), (258, 712, 709), (712, 154, 1058), (179, 713, 531), (713, 259, 1059), (716, 178, 1059), (115, 717, 467), (717, 260, 1060), (1060, 720, 385), (176, 721, 528), (721, 261, 1061), (1061, 724, 349), (175, 725, 527), (262, 728, 725), (1062, 728, 382), (729, 1063, 116), (263, 732, 729), (1063, 732, 381), (733, 1064, 172), (733, 264, 1064), (1064, 736, 365), (737, 1065, 171), (737, 265, 1065), (1065, 740, 378), (741, 1066, 88), (266, 744, 741), (1066, 744, 377), (745, 1067, 168), (745, 267, 1067), (748, 158, 1067), (167, 749, 519), (749, 268, 1068), (1068, 752, 374), (119, 753, 471), (753, 269, 1069), (1069, 756, 373), (757, 1070, 164), (757, 270, 1070), (1070, 760, 343), (761, 1071, 163), (761, 271, 1071), (1071, 764, 370), (765, 1072, 120), (272, 768, 765), (768, 161, 1072), (769, 1073, 160), (273, 772, 769), (772, 95, 1073), (159, 773, 511), (773, 274, 1074), (1074, 776, 326), (128, 777, 480), (777, 275, 1075), (780, 117, 1075), (156, 781, 508), (781, 276, 1076), (1076, 784, 309), (155, 785, 507), (785, 277, 1077), (1077, 788, 322), (789, 1078, 124), (278, 792, 789), (792, 113, 1078), (152, 793, 504), (793, 279, 1079), (796, 102, 1079), (797, 1080, 151), (280, 800, 797), (800, 110, 1080), (131, 801, 483), (801, 281, 1081), (1081, 804, 317), (805, 1082, 148), (282, 808, 805), (808, 99, 1082), (809, 1083, 147), (283, 812, 809), (1083, 812, 314), (813, 1084, 132), (813, 284, 1084), (1084, 816, 313), (144, 817, 496), (285, 820, 817), (820, 87, 1085), (143, 821, 495), (286, 824, 821), (824, 90, 1086), (136, 825, 488), (825, 287, 1087), (828, 89, 1087), (829, 1088, 140), (288, 832, 829), (832, 83, 1088), (136, 1104, 1112), (96, 1100, 1108), (3, 1090, 1121), (44, 1097, 1117), (124, 1102, 1110), (84, 1098, 1106), (16, 1093, 1119), (488, 1120, 1104), (32, 1095, 1115), (448, 1116, 1100), (476, 1118, 1102), (436, 1114, 1098), (140, 1105, 1113), (100, 1101, 1109), (128, 1103, 1111), (344, 1112, 1096), (304, 1108, 1092), (88, 1099, 1107), (492, 1121, 1105), (452, 1117, 1101), (332, 1110, 1094), (292, 1106, 1089), (480, 1119, 1103), (440, 1115, 1099), (348, 1113, 1097), (308, 1109, 1093), (7, 1091, 1120), (40, 1096, 1116), (336, 1111, 1095), (296, 1107, 1091), (12, 1092, 1118), (28, 1094, 1114), (42, 1130, 1150), (122, 1135, 1143), (82, 1131, 1139), (14, 1126, 1152), (486, 1153, 1137), (30, 1128, 1148), (446, 1149, 1133), (474, 1151, 1135), (434, 1147, 1131), (138, 1138, 1146), (98, 1134, 1142), (126, 1136, 1144), (342, 1145, 1129), (302, 1141, 1125), (86, 1132, 1140), (490, 1154, 1138), (450, 1150, 1134), (330, 1143, 1127), (290, 1139, 1123), (478, 1152, 1136), (438, 1148, 1132), (346, 1146, 1130), (306, 1142, 1126), (5, 1124, 1153), (38, 1129, 1149), (334, 1144, 1128), (294, 1140, 1124), (10, 1125, 1151), (26, 1127, 1147), (134, 1137, 1145), (94, 1133, 1141), (0, 1122, 1154), (344, 136, 1112), (304, 96, 1108), (492, 3, 1121), (452, 44, 1117), (332, 124, 1110), (292, 84, 1106), (480, 16, 1119), (136, 488, 1104), (440, 32, 1115), (96, 448, 1100), (124, 476, 1102), (84, 436, 1098), (348, 140, 1113), (308, 100, 1109), (336, 128, 1111), (40, 344, 1096), (12, 304, 1092), (296, 88, 1107), (140, 492, 1105), (100, 452, 1101), (28, 332, 1094), (2, 292, 1089), (128, 480, 1103), (88, 440, 1099), (44, 348, 1097), (16, 308, 1093), (488, 7, 1120), (448, 40, 1116), (32, 336, 1095), (7, 296, 1091), (476, 12, 1118), (436, 28, 1114), (450, 42, 1150), (330, 122, 1143), (290, 82, 1139), (478, 14, 1152), (134, 486, 1137), (438, 30, 1148), (94, 446, 1133), (122, 474, 1135), (82, 434, 1131), (346, 138, 1146), (306, 98, 1142), (334, 126, 1144), (38, 342, 1129), (10, 302, 1125), (294, 86, 1140), (138, 490, 1138), (98, 450, 1134), (26, 330, 1127), (1, 290, 1123), (126, 478, 1136), (86, 438, 1132), (42, 346, 1130), (14, 306, 1126), (486, 5, 1153), (446, 38, 1149), (30, 334, 1128), (5, 294, 1124), (474, 10, 1151), (434, 26, 1147), (342, 134, 1145), (302, 94, 1141), (490, 0, 1154)])
me_plane.materials.append(mat_floorscene)
me_plane.use_remesh_preserve_volume = False
me_plane.use_remesh_preserve_attributes = False
me_plane.use_mirror_vertex_groups = False
me_plane.update()

# ---- objects
ob_plane = bpy.data.objects.new('Plane', me_plane)

# ---- transforms, parenting, visibility, modifiers, constraints
ob_plane.location = (0.0, 0.0, 0.0)
ob_plane.scale = (7.657, 7.657, 7.657)
ob_plane.lineart.crease_threshold = 0.0

# ---- collection membership
col_collection_1.objects.link(ob_plane)

# ---- scene / render settings (as saved in the file)
scene.frame_start = 1; scene.frame_end = 250; scene.frame_set(1)
scene.render.engine = 'BLENDER_EEVEE_NEXT'
scene.render.resolution_percentage = 50
scene.render.dither_intensity = 0.0
scene.cycles.use_denoising = False
scene.cycles.samples = 10
scene.cycles.sampling_pattern = 'TABULATED_SOBOL'
scene.cycles.light_sampling_threshold = 0.0
scene.cycles.use_adaptive_sampling = False
scene.cycles.use_light_tree = False
scene.cycles.blur_glossy = 0.0
scene.cycles.pixel_filter_type = 'GAUSSIAN'
scene.cycles.sample_clamp_indirect = 0.0
scene.view_settings.view_transform = 'Standard'
bpy.context.view_layer.update()

# ---- added for rendering (the .blend has no active camera and no usable light): camera, sun
cam_auto = bpy.data.cameras.new('AutoCamera')
cam_auto.lens = 50.0
cam_auto.sensor_width = 36.0
cam_auto.clip_end = 1000.0
ob_auto_camera = bpy.data.objects.new('AutoCamera', cam_auto)
scene.collection.objects.link(ob_auto_camera)
ob_auto_camera.location = (39.3793, -45.633, 31.9276)
ob_auto_camera.rotation_euler = (1.09748, -7.21219e-08, 0.694738)
scene.camera = ob_auto_camera
light_auto_sun = bpy.data.lights.new('AutoSun', 'SUN')
light_auto_sun.energy = 3.0
light_auto_sun.angle = 0.0523599
ob_auto_sun = bpy.data.objects.new('AutoSun', light_auto_sun)
scene.collection.objects.link(ob_auto_sun)
ob_auto_sun.rotation_euler = (0.872665, 0.174533, 0.523599)
bpy.context.view_layer.update()
